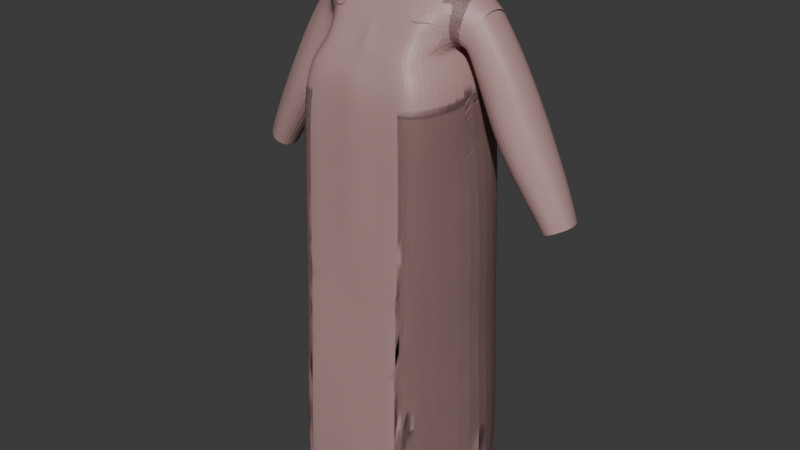 # Source: Avental_1_.blend  (saved by Blender 4.1.24; exported with 4.5.12 LTS)
import bpy
from mathutils import Matrix  # noqa: F401  (used for matrix-valued properties, if any)

bpy.ops.wm.read_factory_settings(use_empty=True)
scene = bpy.context.scene
scene.name = 'Scene'

# ---- collections
col_collection = bpy.data.collections.new('Collection'); scene.collection.children.link(col_collection)

# ---- materials (node trees are filled in below, after node groups)
mat_pele = bpy.data.materials.new('Pele')
mat_pele.use_transparent_shadow = False
mat_labios = bpy.data.materials.new('Labios')
mat_labios.use_transparent_shadow = False
mat_esclerotica = bpy.data.materials.new('Esclerotica')
mat_esclerotica.use_transparent_shadow = False
mat_iris = bpy.data.materials.new('Iris')
mat_iris.use_transparent_shadow = False
mat_pupila = bpy.data.materials.new('Pupila')
mat_pupila.use_transparent_shadow = False
mat_sobranchelha = bpy.data.materials.new('Sobranchelha')
mat_sobranchelha.use_transparent_shadow = False

# ---- material node trees
mat_pele.use_nodes = True; mat_pele.node_tree.nodes.clear()
_N = mat_pele.node_tree.nodes; _L = mat_pele.node_tree.links
n0 = _N.new('ShaderNodeBsdfPrincipled'); n0.name = 'Principled BSDF'; n0.location = (10, 300)
n0.inputs[0].default_value = (0.4629, 0.283, 0.273, 1.0)
n1 = _N.new('ShaderNodeOutputMaterial'); n1.name = 'Material Output'; n1.location = (300, 300)
_L.new(n0.outputs[0], n1.inputs[0])
n1.is_active_output = True
mat_labios.use_nodes = True; mat_labios.node_tree.nodes.clear()
_N = mat_labios.node_tree.nodes; _L = mat_labios.node_tree.links
n0 = _N.new('ShaderNodeBsdfPrincipled'); n0.name = 'Principled BSDF'; n0.location = (10, 300)
n0.inputs[0].default_value = (0.5977, 0.1688, 0.1449, 1.0)
n1 = _N.new('ShaderNodeOutputMaterial'); n1.name = 'Material Output'; n1.location = (300, 300)
_L.new(n0.outputs[0], n1.inputs[0])
n1.is_active_output = True
mat_esclerotica.use_nodes = True; mat_esclerotica.node_tree.nodes.clear()
_N = mat_esclerotica.node_tree.nodes; _L = mat_esclerotica.node_tree.links
n0 = _N.new('ShaderNodeBsdfPrincipled'); n0.name = 'Principled BSDF'; n0.location = (10, 300)
n1 = _N.new('ShaderNodeOutputMaterial'); n1.name = 'Material Output'; n1.location = (300, 300)
_L.new(n0.outputs[0], n1.inputs[0])
n1.is_active_output = True
mat_iris.use_nodes = True; mat_iris.node_tree.nodes.clear()
_N = mat_iris.node_tree.nodes; _L = mat_iris.node_tree.links
n0 = _N.new('ShaderNodeBsdfPrincipled'); n0.name = 'Principled BSDF'; n0.location = (10, 300)
n0.inputs[0].default_value = (0.3705, 0.2631, 0.1313, 1.0)
n1 = _N.new('ShaderNodeOutputMaterial'); n1.name = 'Material Output'; n1.location = (300, 300)
_L.new(n0.outputs[0], n1.inputs[0])
n1.is_active_output = True
mat_pupila.use_nodes = True; mat_pupila.node_tree.nodes.clear()
_N = mat_pupila.node_tree.nodes; _L = mat_pupila.node_tree.links
n0 = _N.new('ShaderNodeBsdfPrincipled'); n0.name = 'Principled BSDF'; n0.location = (10, 300)
n0.inputs[0].default_value = (0.01557, 0.01557, 0.01557, 1.0)
n1 = _N.new('ShaderNodeOutputMaterial'); n1.name = 'Material Output'; n1.location = (300, 300)
_L.new(n0.outputs[0], n1.inputs[0])
n1.is_active_output = True
mat_sobranchelha.use_nodes = True; mat_sobranchelha.node_tree.nodes.clear()
_N = mat_sobranchelha.node_tree.nodes; _L = mat_sobranchelha.node_tree.links
n0 = _N.new('ShaderNodeBsdfPrincipled'); n0.name = 'Principled BSDF'; n0.location = (10, 300)
n0.inputs[0].default_value = (0.02503, 0.02503, 0.02503, 1.0)
n1 = _N.new('ShaderNodeOutputMaterial'); n1.name = 'Material Output'; n1.location = (300, 300)
_L.new(n0.outputs[0], n1.inputs[0])
n1.is_active_output = True

# ---- world
world_world = bpy.data.worlds.new('World'); scene.world = world_world
world_world.use_nodes = True; world_world.node_tree.nodes.clear()
_N = world_world.node_tree.nodes; _L = world_world.node_tree.links
n0 = _N.new('ShaderNodeOutputWorld'); n0.name = 'World Output'; n0.location = (300, 300)
n1 = _N.new('ShaderNodeBackground'); n1.name = 'Background'; n1.location = (10, 300)
n1.inputs[0].default_value = (0.05088, 0.05088, 0.05088, 1.0)
_L.new(n1.outputs[0], n0.inputs[0])
n0.is_active_output = True
world_world.color = (0.05088, 0.05088, 0.05088)
world_world.use_sun_shadow = False
world_world.sun_shadow_jitter_overblur = 0.0

# ---- meshes
me_cube_004 = bpy.data.meshes.new('Cube.004')
me_cube_004.from_pydata([(1.318, -1.181, -7.45), (2.034, 0.2746, -7.449), (1.125, -1.298, -7.45), (1.134, 1.618, -7.45), (0.5876, -1.298, -7.453), (0.5876, 1.618, -7.453), (1.548, -0.7816, -7.449), (1.526, 1.45, -7.449), (-0.000653, 1.646, -7.453), (-0.000653, -1.359, -7.453), (1.318, -1.181, -7.45), (2.034, 0.2746, -7.449), (1.125, -1.298, -7.45), (1.134, 1.618, -7.45), (0.5876, -1.298, -7.453), (0.5876, 1.618, -7.453), (1.548, -0.7816, -7.449), (1.526, 1.45, -7.449), (1.121, -0.4143, 1.158), (1.099, 1.097, 1.158), (-0.001306, 1.181, 1.153), (1.049, 0.1662, 2.36), (1.025, 0.7308, 2.286), (-0.005297, 0.8289, 2.265), (-0.005297, -0.2498, 2.265), (0.7758, -0.04073, 2.486), (0.7758, 0.5016, 2.486), (-0.006078, 0.6216, 2.482), (-0.006078, -0.3625, 2.482), (1.492, 1.432, -5.685), (1.514, -0.7714, -5.685), (0.5538, 1.598, -5.688), (0.5538, -1.281, -5.688), (1.1, 1.598, -5.686), (1.091, -1.281, -5.686), (2.001, 0.2716, -5.685), (1.284, -1.166, -5.685), (-0.000653, -1.319, -5.689), (-0.000653, 1.583, -5.689), (1.214, 1.061, 0.9805), (1.236, -0.472, 0.9805), (1.254, 0.8622, 1.244), (1.254, -0.06363, 1.244), (1.185, 0.7996, 2.243), (1.185, 0.2636, 2.286), (1.377, 0.8322, 1.181), (1.377, -0.05867, 1.181), (1.399, 0.67, 2.104), (1.399, 0.2233, 2.104), (1.413, 0.7784, 1.171), (1.413, 0.02516, 1.171), (1.713, 0.6507, 1.879), (1.713, 0.2636, 1.879), (1.119, -0.2234, 1.708), (-0.003281, -0.4709, 1.703), (-0.003281, 1.121, 1.703), (1.087, 1.08, 1.708), (1.25, -0.1742, 1.71), (1.187, 1.053, 1.71), (1.4, -0.05414, 1.703), (1.4, 1.008, 1.703), (1.599, 0.02899, 1.555), (1.599, 0.9274, 1.555), (1.178, -0.09142, 1.985), (-0.004277, 1.009, 1.981), (1.246, -0.03746, 1.972), (1.4, 0.0829, 1.901), (1.656, 0.1449, 1.715), (-0.004277, -0.2646, 1.981), (1.07, 0.9761, 1.985), (1.186, 1.003, 1.88), (1.4, 0.9491, 1.901), (1.656, 0.8772, 1.715), (1.492, 1.432, -5.685), (1.514, -0.7714, -5.685), (0.5538, 1.598, -5.688), (0.5538, -1.281, -5.688), (1.1, 1.598, -5.686), (1.091, -1.281, -5.686), (2.001, 0.2716, -5.685), (1.284, -1.166, -5.685), (1.261, -1.101, -4.057), (1.861, 0.2588, -4.057), (1.068, -1.211, -4.058), (1.076, 1.514, -4.058), (0.1474, 1.181, 1.154), (0.1474, -0.8224, 1.154), (0.1434, 0.8289, 2.265), (0.1434, -0.2498, 2.265), (0.09165, 0.6216, 2.483), (0.09165, -0.3233, 2.483), (0.5303, -1.211, -4.06), (0.5303, 1.514, -4.06), (1.491, -0.7281, -4.057), (1.469, 1.357, -4.057), (-0.000653, 1.449, -4.061), (-0.000653, -1.18, -4.061), (0.2757, 1.183, 0.9767), (0.2757, -0.9025, 0.9767), (0.1455, 1.121, 1.704), (0.1445, 1.009, 1.981), (0.1445, -0.2646, 1.981), (1.261, -1.101, -4.057), (1.861, 0.2588, -4.057), (1.068, -1.211, -4.058), (1.076, 1.514, -4.058), (0.5303, -1.211, -4.06), (0.5303, 1.514, -4.06), (0.7026, 1.181, 1.157), (0.6986, 0.8289, 2.268), (0.5671, 0.6216, 2.485), (1.491, -0.7281, -4.057), (1.469, 1.357, -4.057), (0.8217, 1.183, 0.9793), (0.7006, 1.121, 1.706), (0.6996, 1.009, 1.984), (1.469, 1.305, -2.54), (1.491, -0.6981, -2.54), (0.5303, 1.456, -2.544), (0.6941, -0.8224, 1.157), (0.6901, -0.1098, 2.268), (0.3792, -0.2277, 2.485), (0.5303, -1.162, -2.544), (1.076, 1.456, -2.541), (1.068, -1.162, -2.541), (0.8132, -0.9025, 0.9793), (0.6921, -0.4795, 1.706), (0.6911, -0.2646, 1.984), (2.643, 0.962, -0.1727), (2.643, 0.07974, -0.1727), (2.457, 1.022, -0.3534), (2.457, -0.05984, -0.3534), (2.805, 0.2228, -0.03956), (2.805, 0.6891, -0.03956), (2.166, 0.1014, -0.5659), (2.166, 0.6858, -0.5659), (1.616, 0.6708, 0.5808), (1.616, 0.1256, 0.5808), (2.229, 0.674, 1.1), (2.229, 0.2389, 1.1), (1.908, -0.02483, 0.8212), (1.908, 0.985, 0.8212), (2.078, 0.1054, 0.9763), (2.078, 0.9286, 0.9763), (3.316, 0.8118, -1.5), (3.316, 0.2117, -1.5), (3.191, 0.8529, -1.56), (3.191, 0.1167, -1.56), (3.445, 0.309, -1.439), (3.445, 0.5526, -1.439), (2.942, 0.2121, -1.679), (2.942, 0.6096, -1.679), (1.83, 0.6789, 0.04885), (1.83, 0.1125, 0.04885), (2.506, 0.6822, 0.5592), (2.506, 0.2301, 0.5592), (2.134, -0.0438, 0.2986), (2.134, 1.005, 0.2986), (2.349, 0.0915, 0.4302), (2.349, 0.9467, 0.4302), (2.761, 0.6374, -1.395), (2.761, 0.172, -1.395), (3.265, 0.6043, -0.9806), (3.265, 0.2773, -0.9806), (3.011, 0.05224, -1.19), (3.011, 0.9141, -1.19), (3.136, 0.1634, -1.087), (3.136, 0.866, -1.087), (1.861, 0.25, -2.54), (1.261, -1.057, -2.541), (1.241, 0.2375, 1.158), (-0.000653, -1.181, -2.544), (-0.000653, 1.408, -2.544), (1.469, 1.305, -2.54), (1.491, -0.6981, -2.54), (0.5303, 1.456, -2.544), (0.5303, -1.162, -2.544), (1.076, 1.456, -2.541), (1.068, -1.162, -2.541), (1.356, 0.2086, 0.9805), (1.861, 0.25, -2.54), (1.261, -1.057, -2.541), (0.8871, -0.7408, 1.157), (1.256, -1.028, -1.552), (0.8952, -0.4473, 1.707), (1.006, -0.8177, 0.9798), (0.1464, -0.6294, 1.431), (1.12, -0.2567, 1.437), (1.78, 0.2443, -1.552), (1.063, -1.13, -1.553), (1.072, 1.418, -1.553), (0.5256, -1.13, -1.555), (0.5256, 1.418, -1.555), (1.486, -0.6789, -1.552), (1.464, 1.272, -1.552), (-0.000653, 1.367, -1.556), (-0.000653, -1.194, -1.556), (1.256, -1.028, -1.552), (1.78, 0.2443, -1.552), (1.063, -1.13, -1.553), (1.072, 1.418, -1.553), (0.5256, -1.13, -1.555), (0.5256, 1.418, -1.555), (1.486, -0.6789, -1.552), (1.464, 1.272, -1.552), (1.45, 1.255, -0.8813), (1.472, -0.6692, -0.8813), (0.5115, 1.4, -0.8851), (0.5115, -1.115, -0.8851), (1.057, 1.4, -0.8825), (1.049, -1.115, -0.8825), (1.701, 0.2415, -0.8813), (1.242, -1.014, -0.882), (-0.000653, -1.159, -0.8856), (-0.000653, 1.324, -0.8856), (1.45, 1.255, -0.8813), (1.472, -0.6692, -0.8813), (0.5115, 1.4, -0.8851), (0.5115, -1.115, -0.8851), (1.057, 1.4, -0.8825), (1.049, -1.115, -0.8825), (1.701, 0.2415, -0.8813), (1.242, -1.014, -0.882), (1.232, -1.006, -0.381), (1.582, 0.2401, -0.3803), (1.121, -0.4143, 1.158), (1.099, 1.097, 1.158), (-0.001306, 1.181, 1.153), (-0.001306, -0.844, 1.153), (1.049, 0.1662, 2.36), (1.025, 0.7308, 2.286), (-0.005297, 0.8289, 2.265), (-0.005297, -0.2498, 2.265), (0.7758, -0.04073, 2.486), (0.7758, 0.5016, 2.486), (-0.006078, 0.6216, 2.482), (-0.006078, -0.3625, 2.482), (1.04, -1.107, -0.3815), (1.048, 1.39, -0.3815), (0.502, -1.107, -0.3841), (0.502, 1.39, -0.3841), (1.463, -0.6643, -0.3803), (1.44, 1.246, -0.3803), (-0.000653, 1.266, -0.3846), (-0.000653, -1.162, -0.3846), (1.232, -1.006, -0.381), (1.582, 0.2401, -0.3803), (1.04, -1.107, -0.3815), (1.048, 1.39, -0.3815), (-0.0006529, -0.9052, 0.9762), (-0.0006529, 1.148, 0.9762), (1.214, 1.062, 0.9805), (1.236, -0.4708, 0.9805), (1.254, 0.8622, 1.244), (1.254, -0.06363, 1.244), (1.185, 0.7996, 2.243), (1.185, 0.2636, 2.286), (1.377, 0.8322, 1.181), (1.377, -0.05867, 1.181), (1.399, 0.67, 2.104), (1.399, 0.2233, 2.104), (1.413, 0.7784, 1.171), (1.413, 0.02516, 1.171), (1.713, 0.6507, 1.879), (1.713, 0.2636, 1.879), (1.119, -0.2234, 1.708), (-0.003281, -0.4709, 1.703), (-0.003281, 1.121, 1.703), (1.087, 1.08, 1.708), (1.25, -0.1742, 1.71), (1.187, 1.053, 1.71), (1.4, -0.05414, 1.703), (1.4, 1.008, 1.703), (1.599, 0.02899, 1.555), (1.599, 0.9274, 1.555), (1.178, -0.09142, 1.985), (-0.004277, 1.009, 1.981), (1.246, -0.03746, 1.972), (1.4, 0.0829, 1.901), (1.656, 0.1449, 1.715), (-0.004277, -0.2646, 1.981), (1.07, 0.9761, 1.985), (1.186, 1.003, 1.88), (1.4, 0.9491, 1.901), (1.656, 0.8772, 1.715), (0.502, -1.107, -0.3841), (0.502, 1.39, -0.3841), (1.463, -0.6643, -0.3803), (1.44, 1.246, -0.3803), (1.407, 1.209, 0.3441), (1.43, -0.6433, 0.3441), (0.1474, 1.181, 1.154), (0.1474, -0.8224, 1.154), (0.1434, 0.8289, 2.265), (0.1434, -0.2498, 2.265), (0.09165, 0.6216, 2.483), (0.09165, -0.3233, 2.483), (0.4691, 1.348, 0.3403), (0.4691, -1.072, 0.3403), (1.015, 1.348, 0.3429), (1.007, -1.072, 0.3429), (1.549, 0.2334, 0.3441), (1.199, -0.9749, 0.3435), (0.2757, 1.184, 0.9767), (0.2757, -0.9013, 0.9767), (0.1455, 1.121, 1.704), (0.1455, -0.4795, 1.704), (0.1445, 1.009, 1.981), (0.1445, -0.2646, 1.981), (-0.000653, -1.129, 0.3398), (-0.000653, 1.266, 0.3398), (1.407, 1.209, 0.3441), (1.43, -0.6433, 0.3441), (0.4691, 1.348, 0.3403), (0.7026, 1.181, 1.157), (0.6986, 0.8289, 2.268), (0.5671, 0.6216, 2.485), (0.4691, -1.072, 0.3403), (1.015, 1.348, 0.3429), (1.007, -1.072, 0.3429), (0.8217, 1.184, 0.9793), (0.7006, 1.121, 1.706), (0.6996, 1.009, 1.984), (1.549, 0.2334, 0.3441), (1.199, -0.9749, 0.3435), (1.115, -0.9019, 0.7429), (1.464, 0.2334, 0.7435), (0.9221, -0.999, 0.7424), (0.6941, -0.8224, 1.157), (0.6901, -0.1098, 2.268), (0.3792, -0.2277, 2.485), (0.9305, 1.266, 0.7424), (0.3845, -0.999, 0.7398), (0.3845, 1.266, 0.7398), (0.8132, -0.9013, 0.9793), (0.6921, -0.4795, 1.706), (0.6911, -0.2646, 1.984), (1.345, -0.5703, 0.7435), (1.323, 1.127, 0.7435), (1.241, 0.2375, 1.158), (-0.000653, 1.141, 0.7392), (-0.000653, -1.075, 0.7392), (1.115, -0.9019, 0.7429), (1.464, 0.2334, 0.7435), (0.9221, -0.999, 0.7424), (0.9305, 1.266, 0.7424), (0.3845, -0.999, 0.7398), (1.356, 0.2098, 0.9805), (0.3845, 1.266, 0.7398), (1.345, -0.5703, 0.7435), (0.8871, -0.7408, 1.157), (1.323, 1.127, 0.7435), (0.8952, -0.4473, 1.707), (1.006, -0.8165, 0.9798), (0.1464, -0.6294, 1.431), (1.12, -0.2567, 1.437), (0.891, -0.5549, 1.423), (-0.002231, -0.7121, 1.411), (0.6913, -0.6226, 1.443), (0.2318, -0.2277, 2.632), (0.4197, 0.6216, 2.632), (0.09165, -0.3233, 2.63), (0.09165, 0.6216, 2.63), (-0.006078, -0.3625, 2.629), (-0.006078, 0.6216, 2.629), (0.6284, 0.5016, 2.633), (0.6284, -0.04073, 2.633), (0.2318, -0.2277, 2.632), (0.4197, 0.6216, 2.632), (0.09165, -0.3233, 2.63), (0.09165, 0.6216, 2.63), (-0.006078, -0.3625, 2.629), (-0.006078, 0.6216, 2.629), (0.6284, 0.5016, 2.633), (0.6284, -0.04073, 2.633), (3.316, 0.8118, -1.5), (3.316, 0.2117, -1.5), (3.191, 0.8529, -1.56), (3.191, 0.1167, -1.56), (3.445, 0.309, -1.439), (3.445, 0.5526, -1.439), (2.942, 0.2121, -1.679), (2.942, 0.6096, -1.679)], [(68, 54), (86, 186)], [(83, 91, 76, 78), (105, 112, 29, 33), (112, 103, 35, 29), (116, 168, 103, 112), (94, 82, 79, 73), (124, 122, 106, 104), (84, 94, 73, 77), (82, 93, 74, 79), (80, 78, 2, 0), (180, 174, 93, 82), (181, 178, 83, 81), (118, 123, 105, 107), (177, 173, 94, 84), (194, 188, 180, 173), (204, 198, 168, 116), (193, 183, 181, 174), (224, 241, 216, 221), (212, 210, 199, 197), (127, 63, 21, 120), (40, 179, 170, 18), (125, 185, 182, 119), (120, 21, 25, 121), (100, 64, 23, 87), (18, 170, 19, 41, 42), (87, 23, 27, 89), (21, 22, 26, 25), (107, 105, 33, 31), (81, 83, 78, 80), (79, 74, 6, 1), (104, 106, 32, 34), (95, 92, 75, 38), (77, 73, 7, 3), (29, 35, 11, 17), (202, 200, 123, 118), (242, 224, 221, 215), (173, 180, 82, 94), (188, 193, 174, 180), (241, 223, 222, 216), (195, 192, 175, 172), (199, 201, 122, 124), (70, 43, 47, 71), (53, 187, 18, 42, 57), (69, 22, 43, 70), (22, 21, 44, 43), (59, 46, 50, 61), (43, 44, 48, 47), (57, 42, 46, 59), (42, 41, 45, 46), (46, 45, 49, 50), (71, 47, 51, 72), (47, 48, 52, 51), (45, 60, 62, 49), (21, 63, 65, 44), (65, 57, 59, 66), (66, 59, 61, 67), (19, 56, 58, 41), (63, 53, 57, 65), (41, 58, 60, 45), (85, 20, 55, 99), (48, 66, 67, 52), (44, 65, 66, 48), (60, 71, 72, 62), (56, 69, 70, 58), (58, 70, 71, 60), (99, 55, 64, 100), (126, 184, 53, 63, 127), (114, 99, 100, 115), (108, 85, 99, 114), (218, 213, 196, 191), (237, 239, 218, 220), (189, 191, 176, 178), (205, 211, 198, 204), (91, 96, 37, 76), (102, 104, 34, 36), (221, 216, 193, 188), (109, 87, 89, 110), (115, 100, 87, 109), (24, 88, 90, 28), (113, 97, 85, 108), (68, 101, 88, 24), (245, 247, 210, 212), (222, 220, 189, 183), (209, 205, 204, 200), (117, 169, 102, 111), (103, 111, 30, 35), (219, 215, 194, 190), (203, 197, 169, 117), (34, 32, 14, 12), (75, 77, 3, 5), (172, 175, 92, 95), (174, 181, 81, 93), (190, 194, 173, 177), (39, 113, 108, 19), (69, 115, 109, 22), (22, 109, 110, 26), (73, 79, 1, 7), (169, 124, 104, 102), (197, 199, 124, 169), (19, 108, 114, 56), (56, 114, 115, 69), (288, 246, 211, 205), (215, 221, 188, 194), (211, 206, 203, 198), (216, 222, 183, 193), (88, 120, 121, 90), (98, 125, 119, 86), (101, 127, 120, 88), (286, 248, 209, 207), (210, 208, 201, 199), (206, 212, 197, 203), (220, 218, 191, 189), (207, 209, 200, 202), (67, 61, 140, 142), (50, 49, 136, 137), (52, 67, 142, 139), (62, 72, 143, 141), (51, 52, 139, 138), (49, 62, 141, 136), (72, 51, 138, 143), (61, 50, 137, 140), (137, 136, 152, 153), (139, 142, 158, 155), (140, 137, 153, 156), (142, 140, 156, 158), (138, 139, 155, 154), (136, 141, 157, 152), (141, 143, 159, 157), (143, 138, 154, 159), (154, 155, 132, 133), (152, 157, 130, 135), (157, 159, 128, 130), (159, 154, 133, 128), (153, 152, 135, 134), (155, 158, 129, 132), (156, 153, 134, 131), (158, 156, 131, 129), (130, 128, 167, 165), (135, 130, 165, 160), (133, 132, 163, 162), (129, 131, 164, 166), (131, 134, 161, 164), (128, 133, 162, 167), (132, 129, 166, 163), (134, 135, 160, 161), (164, 161, 150, 147), (166, 164, 147, 145), (162, 163, 148, 149), (160, 165, 146, 151), (165, 167, 144, 146), (167, 162, 149, 144), (161, 160, 151, 150), (163, 166, 145, 148), (76, 37, 9, 4), (198, 203, 117, 168), (192, 190, 177, 175), (183, 189, 178, 181), (170, 179, 39, 19), (92, 84, 77, 75), (36, 34, 12, 10), (182, 185, 40, 18), (200, 204, 116, 123), (191, 196, 171, 176), (175, 177, 84, 92), (178, 176, 91, 83), (223, 237, 220, 222), (246, 287, 206, 211), (247, 285, 208, 210), (240, 238, 219, 217), (238, 242, 215, 219), (287, 245, 212, 206), (176, 171, 96, 91), (168, 117, 111, 103), (217, 219, 190, 192), (123, 116, 112, 105), (111, 102, 36, 30), (214, 217, 192, 195), (299, 289, 288, 248), (297, 299, 248, 286), (290, 302, 245, 287), (317, 309, 244, 239), (318, 311, 242, 238), (332, 341, 309, 317), (331, 338, 311, 318), (327, 332, 317, 319), (234, 316, 360, 365), (353, 334, 327, 325), (336, 275, 229, 329), (252, 347, 339, 225), (334, 353, 350, 328), (303, 250, 227, 291), (329, 229, 233, 330), (307, 276, 231, 293), (225, 339, 226, 253, 254), (293, 231, 235, 295), (229, 230, 234, 233), (319, 317, 239, 237), (301, 290, 287, 246), (313, 318, 238, 240), (311, 323, 224, 242), (349, 342, 302, 290), (316, 295, 362, 360), (343, 349, 290, 301), (347, 252, 337, 326), (26, 110, 368, 373), (342, 344, 300, 302), (282, 255, 259, 283), (265, 355, 225, 254, 269), (281, 230, 255, 282), (230, 229, 256, 255), (271, 258, 262, 273), (255, 256, 260, 259), (269, 254, 258, 271), (254, 253, 257, 258), (258, 257, 261, 262), (283, 259, 263, 284), (259, 260, 264, 263), (257, 272, 274, 261), (229, 275, 277, 256), (277, 269, 271, 278), (278, 271, 273, 279), (226, 268, 270, 253), (275, 265, 269, 277), (253, 270, 272, 257), (291, 227, 267, 305), (328, 350, 356, 358), (260, 278, 279, 264), (256, 277, 278, 260), (272, 283, 284, 274), (268, 281, 282, 270), (270, 282, 283, 272), (305, 267, 276, 307), (335, 352, 265, 275, 336), (266, 306, 308, 280), (321, 305, 307, 322), (228, 292, 354, 357), (314, 291, 305, 321), (320, 251, 338, 331), (236, 296, 361, 363), (333, 331, 318, 313), (250, 303, 333, 340), (302, 300, 247, 245), (97, 113, 345, 348), (324, 319, 237, 223), (185, 125, 344, 342), (315, 293, 295, 316), (322, 307, 293, 315), (232, 294, 296, 236), (320, 303, 291, 314), (249, 304, 292, 228), (280, 308, 294, 232), (25, 26, 373, 374), (304, 249, 341, 332), (39, 179, 343, 351), (323, 312, 241, 224), (125, 98, 346, 344), (40, 185, 342, 349), (310, 313, 240, 243), (289, 301, 246, 288), (337, 325, 324, 312), (252, 353, 325, 337), (251, 320, 314, 226), (281, 322, 315, 230), (230, 315, 316, 234), (300, 298, 285, 247), (243, 240, 217, 214), (340, 333, 313, 310), (345, 351, 289, 299), (226, 314, 321, 268), (268, 321, 322, 281), (306, 335, 336, 308), (292, 328, 358, 354), (90, 121, 367, 369), (28, 90, 369, 371), (294, 329, 330, 296), (304, 334, 328, 292), (308, 336, 329, 294), (233, 234, 365, 366), (179, 40, 349, 343), (248, 288, 205, 209), (325, 327, 319, 324), (338, 326, 323, 311), (303, 320, 331, 333), (251, 347, 326, 338), (339, 347, 251, 226), (312, 324, 223, 241), (350, 353, 252, 225), (348, 345, 299, 297), (344, 346, 298, 300), (352, 356, 355, 265), (358, 356, 352, 335), (357, 354, 306, 266), (355, 356, 350, 225), (354, 358, 335, 306), (110, 89, 370, 368), (296, 330, 359, 361), (330, 233, 366, 359), (295, 235, 364, 362), (121, 25, 374, 367), (89, 27, 372, 370), (93, 81, 80, 74), (239, 244, 213, 218), (326, 337, 312, 323), (334, 304, 332, 327), (351, 343, 301, 289), (113, 39, 351, 345), (74, 80, 0, 6), (78, 76, 4, 2), (33, 29, 17, 13), (38, 75, 5, 8), (35, 30, 16, 11), (31, 33, 13, 15), (30, 36, 10, 16), (148, 145, 376, 379), (147, 150, 381, 378), (145, 147, 378, 376), (149, 148, 379, 380), (151, 146, 377, 382), (146, 144, 375, 377), (144, 149, 380, 375), (150, 151, 382, 381)])
_uv = me_cube_004.uv_layers.new(name='UVMap')
_uv.uv.foreach_set('vector', [0.625, 0.7834, 0.625, 0.8594, 0.625, 0.8594, 0.625, 0.7834, 0.625, 0.4666, 0.625, 0.5, 0.625, 0.5, 0.625, 0.4666, 0.625, 0.5, 0.625, 0.6257, 0.625, 0.6257, 0.625, 0.5, 0.625, 0.5, 0.625, 0.6257, 0.625, 0.6257, 0.625, 0.5, 0.625, 0.5, 0.625, 0.6257, 0.625, 0.6257, 0.625, 0.5, 0.625, 0.7834, 0.625, 0.8594, 0.625, 0.8594, 0.625, 0.7834, 0.625, 0.4666, 0.625, 0.5, 0.625, 0.5, 0.625, 0.4666, 0.625, 0.6257, 0.625, 0.75, 0.625, 0.75, 0.625, 0.6257, 0.625, 0.7682, 0.625, 0.7834, 0.625, 0.7834, 0.625, 0.7682, 0.625, 0.6257, 0.625, 0.75, 0.625, 0.75, 0.625, 0.6257, 0.625, 0.7682, 0.625, 0.7834, 0.625, 0.7834, 0.625, 0.7682, 0.625, 0.3906, 0.625, 0.4666, 0.625, 0.4666, 0.625, 0.3906, 0.625, 0.4666, 0.625, 0.5, 0.625, 0.5, 0.625, 0.4666, 0.625, 0.5, 0.625, 0.6257, 0.625, 0.6257, 0.625, 0.5, 0.625, 0.5, 0.625, 0.6257, 0.625, 0.6257, 0.625, 0.5, 0.625, 0.75, 0.625, 0.7682, 0.625, 0.7682, 0.625, 0.75, 0.625, 0.6257, 0.625, 0.75, 0.625, 0.75, 0.625, 0.6257, 0.625, 0.7682, 0.625, 0.7834, 0.625, 0.7834, 0.625, 0.7682, 0.625, 0.7834, 0.625, 0.75, 0.625, 0.75, 0.625, 0.7834, 0.625, 0.75, 0.625, 0.6257, 0.625, 0.6355, 0.625, 0.75, 0.625, 0.7834, 0.625, 0.7682, 0.625, 0.7683, 0.625, 0.7834, 0.625, 0.7834, 0.625, 0.75, 0.625, 0.75, 0.625, 0.7834, 0.625, 0.3906, 0.625, 0.375, 0.625, 0.375, 0.625, 0.3906, 0.625, 0.75, 0.625, 0.6355, 0.625, 0.5, 0.625, 0.5492, 0.625, 0.7009, 0.625, 0.3906, 0.625, 0.375, 0.625, 0.375, 0.625, 0.3906, 0.625, 0.75, 0.625, 0.5, 0.625, 0.5, 0.625, 0.75, 0.625, 0.3906, 0.625, 0.4666, 0.625, 0.4666, 0.625, 0.3906, 0.625, 0.7682, 0.625, 0.7834, 0.625, 0.7834, 0.625, 0.7682, 0.625, 0.6257, 0.625, 0.75, 0.625, 0.75, 0.625, 0.6257, 0.625, 0.7834, 0.625, 0.8594, 0.625, 0.8594, 0.625, 0.7834, 0.625, 0.375, 0.625, 0.3906, 0.625, 0.3906, 0.625, 0.375, 0.625, 0.4666, 0.625, 0.5, 0.625, 0.5, 0.625, 0.4666, 0.625, 0.5, 0.625, 0.6257, 0.625, 0.6257, 0.625, 0.5, 0.625, 0.3906, 0.625, 0.4666, 0.625, 0.4666, 0.625, 0.3906, 0.625, 0.5, 0.625, 0.6257, 0.625, 0.6257, 0.625, 0.5, 0.625, 0.5, 0.625, 0.6257, 0.625, 0.6257, 0.625, 0.5, 0.625, 0.6257, 0.625, 0.75, 0.625, 0.75, 0.625, 0.6257, 0.625, 0.75, 0.625, 0.7682, 0.625, 0.7682, 0.625, 0.75, 0.625, 0.375, 0.625, 0.3906, 0.625, 0.3906, 0.625, 0.375, 0.625, 0.7834, 0.625, 0.8594, 0.625, 0.8594, 0.625, 0.7834, 0.625, 0.5481, 0.625, 0.5478, 0.625, 0.5478, 0.625, 0.5481, 0.625, 0.75, 0.625, 0.75, 0.625, 0.75, 0.625, 0.7009, 0.625, 0.7016, 0.625, 0.5, 0.625, 0.5, 0.625, 0.5478, 0.625, 0.5481, 0.625, 0.5, 0.625, 0.75, 0.625, 0.7023, 0.625, 0.5478, 0.625, 0.7016, 0.625, 0.7009, 0.625, 0.7009, 0.625, 0.7016, 0.625, 0.5478, 0.625, 0.7023, 0.625, 0.7023, 0.625, 0.5478, 0.625, 0.7016, 0.625, 0.7009, 0.625, 0.7009, 0.625, 0.7016, 0.625, 0.7009, 0.625, 0.5492, 0.625, 0.5492, 0.625, 0.7009, 0.625, 0.7009, 0.625, 0.5492, 0.625, 0.5492, 0.625, 0.7009, 0.625, 0.5481, 0.625, 0.5478, 0.625, 0.5478, 0.625, 0.5481, 0.625, 0.5478, 0.625, 0.7023, 0.625, 0.7023, 0.625, 0.5478, 0.625, 0.5492, 0.625, 0.5485, 0.625, 0.5485, 0.625, 0.5492, 0.625, 0.75, 0.625, 0.75, 0.625, 0.7019, 0.625, 0.7023, 0.625, 0.7019, 0.625, 0.7016, 0.625, 0.7016, 0.625, 0.7019, 0.625, 0.7019, 0.625, 0.7016, 0.625, 0.7016, 0.625, 0.7019, 0.625, 0.5, 0.625, 0.5, 0.625, 0.5485, 0.625, 0.5492, 0.625, 0.75, 0.625, 0.75, 0.625, 0.7016, 0.625, 0.7019, 0.625, 0.5492, 0.625, 0.5485, 0.625, 0.5485, 0.625, 0.5492, 0.625, 0.3906, 0.625, 0.375, 0.625, 0.375, 0.625, 0.3906, 0.625, 0.7023, 0.625, 0.7019, 0.625, 0.7019, 0.625, 0.7023, 0.625, 0.7023, 0.625, 0.7019, 0.625, 0.7019, 0.625, 0.7023, 0.625, 0.5485, 0.625, 0.5481, 0.625, 0.5481, 0.625, 0.5485, 0.625, 0.5, 0.625, 0.5, 0.625, 0.5481, 0.625, 0.5485, 0.625, 0.5485, 0.625, 0.5481, 0.625, 0.5481, 0.625, 0.5485, 0.625, 0.3906, 0.625, 0.375, 0.625, 0.375, 0.625, 0.3906, 0.625, 0.7834, 0.625, 0.7675, 0.625, 0.75, 0.625, 0.75, 0.625, 0.7834, 0.625, 0.4666, 0.625, 0.3906, 0.625, 0.3906, 0.625, 0.4666, 0.625, 0.4666, 0.625, 0.3906, 0.625, 0.3906, 0.625, 0.4666, 0.625, 0.8594, 0.625, 0.875, 0.625, 0.875, 0.625, 0.8594, 0.625, 0.7834, 0.625, 0.8594, 0.625, 0.8594, 0.625, 0.7834, 0.625, 0.7834, 0.625, 0.8594, 0.625, 0.8594, 0.625, 0.7834, 0.625, 0.5, 0.625, 0.6257, 0.625, 0.6257, 0.625, 0.5, 0.625, 0.8594, 0.625, 0.875, 0.625, 0.875, 0.625, 0.8594, 0.625, 0.7682, 0.625, 0.7834, 0.625, 0.7834, 0.625, 0.7682, 0.625, 0.6257, 0.625, 0.75, 0.625, 0.75, 0.625, 0.6257, 0.625, 0.4666, 0.625, 0.3906, 0.625, 0.3906, 0.625, 0.4666, 0.625, 0.4666, 0.625, 0.3906, 0.625, 0.3906, 0.625, 0.4666, 0.625, 0.875, 0.625, 0.8594, 0.625, 0.8594, 0.625, 0.875, 0.625, 0.4666, 0.625, 0.3906, 0.625, 0.3906, 0.625, 0.4666, 0.625, 0.875, 0.625, 0.8594, 0.625, 0.8594, 0.625, 0.875, 0.625, 0.7682, 0.625, 0.7834, 0.625, 0.7834, 0.625, 0.7682, 0.625, 0.7682, 0.625, 0.7834, 0.625, 0.7834, 0.625, 0.7682, 0.625, 0.4666, 0.625, 0.5, 0.625, 0.5, 0.625, 0.4666, 0.625, 0.75, 0.625, 0.7682, 0.625, 0.7682, 0.625, 0.75, 0.625, 0.6257, 0.625, 0.75, 0.625, 0.75, 0.625, 0.6257, 0.625, 0.4666, 0.625, 0.5, 0.625, 0.5, 0.625, 0.4666, 0.625, 0.75, 0.625, 0.7682, 0.625, 0.7682, 0.625, 0.75, 0.625, 0.7834, 0.625, 0.8594, 0.625, 0.8594, 0.625, 0.7834, 0.625, 0.3906, 0.625, 0.4666, 0.625, 0.4666, 0.625, 0.3906, 0.625, 0.375, 0.625, 0.3906, 0.625, 0.3906, 0.625, 0.375, 0.625, 0.75, 0.625, 0.7682, 0.625, 0.7682, 0.625, 0.75, 0.625, 0.4666, 0.625, 0.5, 0.625, 0.5, 0.625, 0.4666, 0.625, 0.5, 0.625, 0.4666, 0.625, 0.4666, 0.625, 0.5, 0.625, 0.5, 0.625, 0.4666, 0.625, 0.4666, 0.625, 0.5, 0.625, 0.5, 0.625, 0.4666, 0.625, 0.4666, 0.625, 0.5, 0.625, 0.5, 0.625, 0.6257, 0.625, 0.6257, 0.625, 0.5, 0.625, 0.7682, 0.625, 0.7834, 0.625, 0.7834, 0.625, 0.7682, 0.625, 0.7682, 0.625, 0.7834, 0.625, 0.7834, 0.625, 0.7682, 0.625, 0.5, 0.625, 0.4666, 0.625, 0.4666, 0.625, 0.5, 0.625, 0.5, 0.625, 0.4666, 0.625, 0.4666, 0.625, 0.5, 0.625, 0.5, 0.625, 0.6257, 0.625, 0.6257, 0.625, 0.5, 0.625, 0.5, 0.625, 0.6257, 0.625, 0.6257, 0.625, 0.5, 0.625, 0.6257, 0.625, 0.75, 0.625, 0.75, 0.625, 0.6257, 0.625, 0.75, 0.625, 0.7682, 0.625, 0.7682, 0.625, 0.75, 0.625, 0.8594, 0.625, 0.7834, 0.625, 0.7834, 0.625, 0.8594, 0.625, 0.8594, 0.625, 0.7834, 0.625, 0.7834, 0.625, 0.8594, 0.625, 0.8594, 0.625, 0.7834, 0.625, 0.7834, 0.625, 0.8594, 0.625, 0.3906, 0.625, 0.4666, 0.625, 0.4666, 0.625, 0.3906, 0.625, 0.7834, 0.625, 0.8594, 0.625, 0.8594, 0.625, 0.7834, 0.625, 0.75, 0.625, 0.7682, 0.625, 0.7682, 0.625, 0.75, 0.625, 0.7834, 0.625, 0.8594, 0.625, 0.8594, 0.625, 0.7834, 0.625, 0.3906, 0.625, 0.4666, 0.625, 0.4666, 0.625, 0.3906, 0.625, 0.7019, 0.625, 0.7016, 0.625, 0.7016, 0.625, 0.7019, 0.625, 0.7009, 0.625, 0.5492, 0.625, 0.5492, 0.625, 0.7009, 0.625, 0.7023, 0.625, 0.7019, 0.625, 0.7019, 0.625, 0.7023, 0.625, 0.5485, 0.625, 0.5481, 0.625, 0.5481, 0.625, 0.5485, 0.625, 0.5478, 0.625, 0.7023, 0.625, 0.7023, 0.625, 0.5478, 0.625, 0.5492, 0.625, 0.5485, 0.625, 0.5485, 0.625, 0.5492, 0.625, 0.5481, 0.625, 0.5478, 0.625, 0.5478, 0.625, 0.5481, 0.625, 0.7016, 0.625, 0.7009, 0.625, 0.7009, 0.625, 0.7016, 0.625, 0.7009, 0.625, 0.5492, 0.625, 0.5492, 0.625, 0.7009, 0.625, 0.7023, 0.625, 0.7019, 0.625, 0.7019, 0.625, 0.7023, 0.625, 0.7016, 0.625, 0.7009, 0.625, 0.7009, 0.625, 0.7016, 0.625, 0.7019, 0.625, 0.7016, 0.625, 0.7016, 0.625, 0.7019, 0.625, 0.5478, 0.625, 0.7023, 0.625, 0.7023, 0.625, 0.5478, 0.625, 0.5492, 0.625, 0.5485, 0.625, 0.5485, 0.625, 0.5492, 0.625, 0.5485, 0.625, 0.5481, 0.625, 0.5481, 0.625, 0.5485, 0.625, 0.5481, 0.625, 0.5478, 0.625, 0.5478, 0.625, 0.5481, 0.625, 0.5478, 0.625, 0.7023, 0.625, 0.7023, 0.625, 0.5478, 0.625, 0.5492, 0.625, 0.5485, 0.625, 0.5485, 0.625, 0.5492, 0.625, 0.5485, 0.625, 0.5481, 0.625, 0.5481, 0.625, 0.5485, 0.625, 0.5481, 0.625, 0.5478, 0.625, 0.5478, 0.625, 0.5481, 0.625, 0.7009, 0.625, 0.5492, 0.625, 0.5492, 0.625, 0.7009, 0.625, 0.7023, 0.625, 0.7019, 0.625, 0.7019, 0.625, 0.7023, 0.625, 0.7016, 0.625, 0.7009, 0.625, 0.7009, 0.625, 0.7016, 0.625, 0.7019, 0.625, 0.7016, 0.625, 0.7016, 0.625, 0.7019, 0.625, 0.5485, 0.625, 0.5481, 0.625, 0.5481, 0.625, 0.5485, 0.625, 0.5492, 0.625, 0.5485, 0.625, 0.5485, 0.625, 0.5492, 0.625, 0.5478, 0.625, 0.7023, 0.625, 0.7023, 0.625, 0.5478, 0.625, 0.7019, 0.625, 0.7016, 0.625, 0.7016, 0.625, 0.7019, 0.625, 0.7016, 0.625, 0.7009, 0.625, 0.7009, 0.625, 0.7016, 0.625, 0.5481, 0.625, 0.5478, 0.625, 0.5478, 0.625, 0.5481, 0.625, 0.7023, 0.625, 0.7019, 0.625, 0.7019, 0.625, 0.7023, 0.625, 0.7009, 0.625, 0.5492, 0.625, 0.5492, 0.625, 0.7009, 0.625, 0.7016, 0.625, 0.7009, 0.625, 0.7009, 0.625, 0.7016, 0.625, 0.7019, 0.625, 0.7016, 0.625, 0.7016, 0.625, 0.7019, 0.625, 0.5478, 0.625, 0.7023, 0.625, 0.7023, 0.625, 0.5478, 0.625, 0.5492, 0.625, 0.5485, 0.625, 0.5485, 0.625, 0.5492, 0.625, 0.5485, 0.625, 0.5481, 0.625, 0.5481, 0.625, 0.5485, 0.625, 0.5481, 0.625, 0.5478, 0.625, 0.5478, 0.625, 0.5481, 0.625, 0.7009, 0.625, 0.5492, 0.625, 0.5492, 0.625, 0.7009, 0.625, 0.7023, 0.625, 0.7019, 0.625, 0.7019, 0.625, 0.7023, 0.625, 0.8594, 0.625, 0.875, 0.625, 0.875, 0.625, 0.8594, 0.625, 0.6257, 0.625, 0.75, 0.625, 0.75, 0.625, 0.6257, 0.625, 0.3906, 0.625, 0.4666, 0.625, 0.4666, 0.625, 0.3906, 0.625, 0.7682, 0.625, 0.7834, 0.625, 0.7834, 0.625, 0.7682, 0.625, 0.6355, 0.625, 0.6257, 0.625, 0.5, 0.625, 0.5, 0.625, 0.3906, 0.625, 0.4666, 0.625, 0.4666, 0.625, 0.3906, 0.625, 0.7682, 0.625, 0.7834, 0.625, 0.7834, 0.625, 0.7682, 0.625, 0.7683, 0.625, 0.7682, 0.625, 0.75, 0.625, 0.75, 0.625, 0.4666, 0.625, 0.5, 0.625, 0.5, 0.625, 0.4666, 0.625, 0.8594, 0.625, 0.875, 0.625, 0.875, 0.625, 0.8594, 0.625, 0.3906, 0.625, 0.4666, 0.625, 0.4666, 0.625, 0.3906, 0.625, 0.7834, 0.625, 0.8594, 0.625, 0.8594, 0.625, 0.7834, 0.625, 0.7682, 0.625, 0.7834, 0.625, 0.7834, 0.625, 0.7682, 0.625, 0.6257, 0.625, 0.75, 0.625, 0.75, 0.625, 0.6257, 0.625, 0.7834, 0.625, 0.8594, 0.625, 0.8594, 0.625, 0.7834, 0.625, 0.3906, 0.625, 0.4666, 0.625, 0.4666, 0.625, 0.3906, 0.625, 0.4666, 0.625, 0.5, 0.625, 0.5, 0.625, 0.4666, 0.625, 0.75, 0.625, 0.7682, 0.625, 0.7682, 0.625, 0.75, 0.625, 0.8594, 0.625, 0.875, 0.625, 0.875, 0.625, 0.8594, 0.625, 0.6257, 0.625, 0.75, 0.625, 0.75, 0.625, 0.6257, 0.625, 0.3906, 0.625, 0.4666, 0.625, 0.4666, 0.625, 0.3906, 0.625, 0.4666, 0.625, 0.5, 0.625, 0.5, 0.625, 0.4666, 0.625, 0.75, 0.625, 0.7682, 0.625, 0.7682, 0.625, 0.75, 0.625, 0.375, 0.625, 0.3906, 0.625, 0.3906, 0.625, 0.375, 0.625, 0.4666, 0.625, 0.5, 0.625, 0.5, 0.625, 0.4666, 0.625, 0.3906, 0.625, 0.4666, 0.625, 0.4666, 0.625, 0.3906, 0.625, 0.75, 0.625, 0.7682, 0.625, 0.7682, 0.625, 0.75, 0.625, 0.8594, 0.625, 0.875, 0.625, 0.875, 0.625, 0.8594, 0.625, 0.4666, 0.625, 0.5, 0.625, 0.5, 0.625, 0.4666, 0.625, 0.8594, 0.625, 0.875, 0.625, 0.875, 0.625, 0.8594, 0.625, 0.4666, 0.625, 0.5, 0.625, 0.5, 0.625, 0.4666, 0.625, 0.7834, 0.625, 0.8594, 0.625, 0.8594, 0.625, 0.7834, 0.625, 0.5, 0.625, 0.4666, 0.625, 0.4666, 0.625, 0.5, 0.625, 0.7682, 0.625, 0.7834, 0.625, 0.7834, 0.625, 0.7682, 0.625, 0.7834, 0.625, 0.75, 0.625, 0.75, 0.625, 0.7834, 0.625, 0.75, 0.625, 0.6257, 0.625, 0.6355, 0.625, 0.75, 0.625, 0.7834, 0.625, 0.7682, 0.625, 0.7683, 0.625, 0.7834, 0.625, 0.3906, 0.625, 0.375, 0.625, 0.375, 0.625, 0.3906, 0.625, 0.7834, 0.625, 0.75, 0.625, 0.75, 0.625, 0.7834, 0.625, 0.3906, 0.625, 0.375, 0.625, 0.375, 0.625, 0.3906, 0.625, 0.75, 0.625, 0.6355, 0.625, 0.5, 0.625, 0.5492, 0.625, 0.7009, 0.625, 0.3906, 0.625, 0.375, 0.625, 0.375, 0.625, 0.3906, 0.625, 0.75, 0.625, 0.5, 0.625, 0.5, 0.625, 0.75, 0.625, 0.7834, 0.625, 0.8594, 0.625, 0.8594, 0.625, 0.7834, 0.625, 0.6257, 0.625, 0.75, 0.625, 0.75, 0.625, 0.6257, 0.625, 0.3906, 0.625, 0.4666, 0.625, 0.4666, 0.625, 0.3906, 0.625, 0.5, 0.625, 0.6257, 0.625, 0.6257, 0.625, 0.5, 0.625, 0.75, 0.625, 0.7682, 0.625, 0.7682, 0.625, 0.75, 0.625, 0.4666, 0.625, 0.3906, 0.625, 0.3906, 0.625, 0.4666, 0.625, 0.6257, 0.625, 0.75, 0.625, 0.75, 0.625, 0.6257, 0.625, 0.6257, 0.625, 0.75, 0.625, 0.75, 0.625, 0.6257, 0.625, 0.5, 0.625, 0.4666, 0.625, 0.4666, 0.625, 0.5, 0.625, 0.7682, 0.625, 0.7834, 0.625, 0.7834, 0.625, 0.7682, 0.625, 0.5481, 0.625, 0.5478, 0.625, 0.5478, 0.625, 0.5481, 0.625, 0.75, 0.625, 0.75, 0.625, 0.75, 0.625, 0.7009, 0.625, 0.7016, 0.625, 0.5, 0.625, 0.5, 0.625, 0.5478, 0.625, 0.5481, 0.625, 0.5, 0.625, 0.75, 0.625, 0.7023, 0.625, 0.5478, 0.625, 0.7016, 0.625, 0.7009, 0.625, 0.7009, 0.625, 0.7016, 0.625, 0.5478, 0.625, 0.7023, 0.625, 0.7023, 0.625, 0.5478, 0.625, 0.7016, 0.625, 0.7009, 0.625, 0.7009, 0.625, 0.7016, 0.625, 0.7009, 0.625, 0.5492, 0.625, 0.5492, 0.625, 0.7009, 0.625, 0.7009, 0.625, 0.5492, 0.625, 0.5492, 0.625, 0.7009, 0.625, 0.5481, 0.625, 0.5478, 0.625, 0.5478, 0.625, 0.5481, 0.625, 0.5478, 0.625, 0.7023, 0.625, 0.7023, 0.625, 0.5478, 0.625, 0.5492, 0.625, 0.5485, 0.625, 0.5485, 0.625, 0.5492, 0.625, 0.75, 0.625, 0.75, 0.625, 0.7019, 0.625, 0.7023, 0.625, 0.7019, 0.625, 0.7016, 0.625, 0.7016, 0.625, 0.7019, 0.625, 0.7019, 0.625, 0.7016, 0.625, 0.7016, 0.625, 0.7019, 0.625, 0.5, 0.625, 0.5, 0.625, 0.5485, 0.625, 0.5492, 0.625, 0.75, 0.625, 0.75, 0.625, 0.7016, 0.625, 0.7019, 0.625, 0.5492, 0.625, 0.5485, 0.625, 0.5485, 0.625, 0.5492, 0.625, 0.3906, 0.625, 0.375, 0.625, 0.375, 0.625, 0.3906, 0.625, 0.7834, 0.625, 0.7683, 0.625, 0.7679, 0.625, 0.7834, 0.625, 0.7023, 0.625, 0.7019, 0.625, 0.7019, 0.625, 0.7023, 0.625, 0.7023, 0.625, 0.7019, 0.625, 0.7019, 0.625, 0.7023, 0.625, 0.5485, 0.625, 0.5481, 0.625, 0.5481, 0.625, 0.5485, 0.625, 0.5, 0.625, 0.5, 0.625, 0.5481, 0.625, 0.5485, 0.625, 0.5485, 0.625, 0.5481, 0.625, 0.5481, 0.625, 0.5485, 0.625, 0.3906, 0.625, 0.375, 0.625, 0.375, 0.625, 0.3906, 0.625, 0.7834, 0.625, 0.7675, 0.625, 0.75, 0.625, 0.75, 0.625, 0.7834, 0.625, 0.875, 0.625, 0.8594, 0.625, 0.8594, 0.625, 0.875, 0.625, 0.4666, 0.625, 0.3906, 0.625, 0.3906, 0.625, 0.4666, 0.625, 0.875, 0.625, 0.8594, 0.625, 0.8594, 0.625, 0.875, 0.625, 0.4666, 0.625, 0.3906, 0.625, 0.3906, 0.625, 0.4666, 0.625, 0.4666, 0.625, 0.5, 0.625, 0.5, 0.625, 0.4666, 0.625, 0.875, 0.625, 0.8594, 0.625, 0.8594, 0.625, 0.875, 0.625, 0.3906, 0.625, 0.4666, 0.625, 0.4666, 0.625, 0.3906, 0.625, 0.375, 0.625, 0.3906, 0.625, 0.3906, 0.625, 0.375, 0.625, 0.7682, 0.625, 0.7834, 0.625, 0.7834, 0.625, 0.7682, 0.625, 0.3906, 0.625, 0.4666, 0.625, 0.4666, 0.625, 0.3906, 0.625, 0.7682, 0.625, 0.7834, 0.625, 0.7834, 0.625, 0.7682, 0.625, 0.7682, 0.625, 0.7834, 0.625, 0.7834, 0.625, 0.7682, 0.625, 0.4666, 0.625, 0.3906, 0.625, 0.3906, 0.625, 0.4666, 0.625, 0.4666, 0.625, 0.3906, 0.625, 0.3906, 0.625, 0.4666, 0.625, 0.875, 0.625, 0.8594, 0.625, 0.8594, 0.625, 0.875, 0.625, 0.4666, 0.625, 0.3906, 0.625, 0.3906, 0.625, 0.4666, 0.625, 0.875, 0.625, 0.8594, 0.625, 0.8594, 0.625, 0.875, 0.625, 0.875, 0.625, 0.8594, 0.625, 0.8594, 0.625, 0.875, 0.625, 0.75, 0.625, 0.5, 0.625, 0.5, 0.625, 0.75, 0.625, 0.8594, 0.625, 0.875, 0.625, 0.875, 0.625, 0.8594, 0.625, 0.5, 0.625, 0.6257, 0.625, 0.6257, 0.625, 0.5, 0.625, 0.6257, 0.625, 0.75, 0.625, 0.75, 0.625, 0.6257, 0.625, 0.7834, 0.625, 0.8594, 0.625, 0.8594, 0.625, 0.7834, 0.625, 0.75, 0.625, 0.7682, 0.625, 0.7682, 0.625, 0.75, 0.625, 0.375, 0.625, 0.3906, 0.625, 0.3906, 0.625, 0.375, 0.625, 0.5, 0.625, 0.6257, 0.625, 0.6257, 0.625, 0.5, 0.625, 0.75, 0.625, 0.7682, 0.625, 0.7682, 0.625, 0.75, 0.625, 0.75, 0.625, 0.7682, 0.625, 0.7682, 0.625, 0.75, 0.625, 0.5, 0.625, 0.4666, 0.625, 0.4666, 0.625, 0.5, 0.625, 0.5, 0.625, 0.4666, 0.625, 0.4666, 0.625, 0.5, 0.625, 0.5, 0.625, 0.4666, 0.625, 0.4666, 0.625, 0.5, 0.625, 0.7834, 0.625, 0.8594, 0.625, 0.8594, 0.625, 0.7834, 0.625, 0.375, 0.625, 0.3906, 0.625, 0.3906, 0.625, 0.375, 0.625, 0.375, 0.625, 0.3906, 0.625, 0.3906, 0.625, 0.375, 0.625, 0.4666, 0.625, 0.5, 0.625, 0.5, 0.625, 0.4666, 0.625, 0.5, 0.625, 0.4666, 0.625, 0.4666, 0.625, 0.5, 0.625, 0.5, 0.625, 0.4666, 0.625, 0.4666, 0.625, 0.5, 0.625, 0.8594, 0.625, 0.7834, 0.625, 0.7834, 0.625, 0.8594, 0.625, 0.8594, 0.625, 0.7834, 0.625, 0.7834, 0.625, 0.8594, 0.625, 0.8594, 0.625, 0.7834, 0.625, 0.7834, 0.625, 0.8594, 0.625, 0.875, 0.625, 0.8594, 0.625, 0.8594, 0.625, 0.875, 0.625, 0.8594, 0.625, 0.7834, 0.625, 0.7834, 0.625, 0.8594, 0.625, 0.8594, 0.625, 0.7834, 0.625, 0.7834, 0.625, 0.8594, 0.625, 0.8594, 0.625, 0.7834, 0.625, 0.7834, 0.625, 0.8594, 0.625, 0.75, 0.625, 0.5, 0.625, 0.5, 0.625, 0.75, 0.625, 0.6257, 0.625, 0.75, 0.625, 0.75, 0.625, 0.6257, 0.625, 0.4666, 0.625, 0.5, 0.625, 0.5, 0.625, 0.4666, 0.625, 0.7682, 0.625, 0.7834, 0.625, 0.7834, 0.625, 0.7682, 0.625, 0.5, 0.625, 0.6257, 0.625, 0.6257, 0.625, 0.5, 0.625, 0.3906, 0.625, 0.4666, 0.625, 0.4666, 0.625, 0.3906, 0.625, 0.5, 0.625, 0.6257, 0.625, 0.6257, 0.625, 0.5, 0.625, 0.6355, 0.625, 0.6257, 0.625, 0.5, 0.625, 0.5, 0.625, 0.75, 0.625, 0.7682, 0.625, 0.7682, 0.625, 0.75, 0.625, 0.7683, 0.625, 0.7682, 0.625, 0.75, 0.625, 0.75, 0.625, 0.3906, 0.625, 0.4666, 0.625, 0.4666, 0.625, 0.3906, 0.625, 0.7834, 0.625, 0.8594, 0.625, 0.8594, 0.625, 0.7834, 0.625, 0.7675, 0.625, 0.7679, 0.625, 0.75, 0.625, 0.75, 0.625, 0.7834, 0.625, 0.7679, 0.625, 0.7675, 0.625, 0.7834, 0.625, 0.875, 0.625, 0.8594, 0.625, 0.8594, 0.625, 0.875, 0.625, 0.75, 0.625, 0.7679, 0.625, 0.7683, 0.625, 0.75, 0.625, 0.8594, 0.625, 0.7834, 0.625, 0.7834, 0.625, 0.8594, 0.625, 0.4666, 0.625, 0.3906, 0.625, 0.3906, 0.625, 0.4666, 0.625, 0.8594, 0.625, 0.7834, 0.625, 0.7834, 0.625, 0.8594, 0.625, 0.7834, 0.625, 0.75, 0.625, 0.75, 0.625, 0.7834, 0.625, 0.3906, 0.625, 0.375, 0.625, 0.375, 0.625, 0.3906, 0.625, 0.7834, 0.625, 0.75, 0.625, 0.75, 0.625, 0.7834, 0.625, 0.3906, 0.625, 0.375, 0.625, 0.375, 0.625, 0.3906, 0.625, 0.75, 0.625, 0.7682, 0.625, 0.7682, 0.625, 0.75, 0.625, 0.8594, 0.625, 0.875, 0.625, 0.875, 0.625, 0.8594, 0.625, 0.6257, 0.625, 0.75, 0.625, 0.75, 0.625, 0.6257, 0.625, 0.7834, 0.625, 0.8594, 0.625, 0.8594, 0.625, 0.7834, 0.625, 0.5, 0.625, 0.6257, 0.625, 0.6257, 0.625, 0.5, 0.625, 0.4666, 0.625, 0.5, 0.625, 0.5, 0.625, 0.4666, 0.625, 0.75, 0.625, 0.7682, 0.625, 0.7682, 0.625, 0.75, 0.625, 0.7834, 0.625, 0.8594, 0.625, 0.8594, 0.625, 0.7834, 0.625, 0.4666, 0.625, 0.5, 0.625, 0.5, 0.625, 0.4666, 0.625, 0.375, 0.625, 0.3906, 0.625, 0.3906, 0.625, 0.375, 0.625, 0.6257, 0.625, 0.75, 0.625, 0.75, 0.625, 0.6257, 0.625, 0.3906, 0.625, 0.4666, 0.625, 0.4666, 0.625, 0.3906, 0.625, 0.75, 0.625, 0.7682, 0.625, 0.7682, 0.625, 0.75, 0.625, 0.7023, 0.625, 0.7019, 0.625, 0.7019, 0.625, 0.7023, 0.625, 0.7016, 0.625, 0.7009, 0.625, 0.7009, 0.625, 0.7016, 0.625, 0.7019, 0.625, 0.7016, 0.625, 0.7016, 0.625, 0.7019, 0.625, 0.5478, 0.625, 0.7023, 0.625, 0.7023, 0.625, 0.5478, 0.625, 0.5492, 0.625, 0.5485, 0.625, 0.5485, 0.625, 0.5492, 0.625, 0.5485, 0.625, 0.5481, 0.625, 0.5481, 0.625, 0.5485, 0.625, 0.5481, 0.625, 0.5478, 0.625, 0.5478, 0.625, 0.5481, 0.625, 0.7009, 0.625, 0.5492, 0.625, 0.5492, 0.625, 0.7009])
me_cube_004.materials.append(mat_pele)
me_cube_004.materials.append(mat_labios)
me_cube_004.materials.append(mat_esclerotica)
me_cube_004.materials.append(mat_iris)
me_cube_004.materials.append(mat_pupila)
me_cube_004.materials.append(mat_sobranchelha)
me_cube_004.update()
me_cube_004.normals_split_custom_set([tuple(v) for v in zip(*[iter([-0.0002102, -0.9991, 0.04347, -0.0002102, -0.9991, 0.04347, -0.0002102, -0.9991, 0.04347, -0.0002102, -0.9991, 0.04347, 0.3796, 0.9238, 0.05071, 0.3796, 0.9238, 0.05071, 0.3796, 0.9238, 0.05071, 0.3796, 0.9238, 0.05071, 0.9274, 0.3698, 0.05655, 0.9274, 0.3698, 0.05655, 0.9274, 0.3698, 0.05655, 0.9274, 0.3698, 0.05655, 0.9396, 0.3422, 0.006854, 0.9396, 0.3422, 0.006854, 0.9396, 0.3422, 0.006854, 0.9396, 0.3422, 0.006854, 0.9274, 0.3698, 0.05655, 0.9274, 0.3698, 0.05655, 0.9274, 0.3698, 0.05655, 0.9274, 0.3698, 0.05655, -0.0001558, -0.9995, 0.03222, -0.0001558, -0.9995, 0.03222, -0.0001558, -0.9995, 0.03222, -0.0001558, -0.9995, 0.03222, 0.3796, 0.9238, 0.05071, 0.3796, 0.9238, 0.05071, 0.3796, 0.9238, 0.05071, 0.3796, 0.9238, 0.05071, 0.9203, -0.3881, 0.04984, 0.9203, -0.3881, 0.04984, 0.9203, -0.3881, 0.04984, 0.9203, -0.3881, 0.04984, 0.5165, -0.8561, 0.01759, 0.5165, -0.8561, 0.01759, 0.5165, -0.8561, 0.01759, 0.5165, -0.8561, 0.01759, 0.9341, -0.357, 0.002487, 0.9341, -0.357, 0.002487, 0.9341, -0.357, 0.002487, 0.9341, -0.357, 0.002487, 0.4858, -0.8737, 0.02693, 0.4858, -0.8737, 0.02693, 0.4858, -0.8737, 0.02693, 0.4858, -0.8737, 0.02693, -0.0001822, 0.9993, 0.03828, -0.0001822, 0.9993, 0.03828, -0.0001822, 0.9993, 0.03828, -0.0001822, 0.9993, 0.03828, 0.3645, 0.9306, 0.03376, 0.3645, 0.9306, 0.03376, 0.3645, 0.9306, 0.03376, 0.3645, 0.9306, 0.03376, 0.9457, 0.3216, 0.04721, 0.9457, 0.3216, 0.04721, 0.9457, 0.3216, 0.04721, 0.9457, 0.3216, 0.04721, 0.9457, 0.3216, 0.04721, 0.9457, 0.3216, 0.04721, 0.9457, 0.3216, 0.04721, 0.9457, 0.3216, 0.04721, 0.8379, -0.5456, 0.0172, 0.8379, -0.5456, 0.0172, 0.8379, -0.5456, 0.0172, 0.8379, -0.5456, 0.0172, 0.9743, -0.187, 0.1259, 0.9743, -0.187, 0.1259, 0.9743, -0.187, 0.1259, 0.9743, -0.187, 0.1259, 0.466, -0.8843, 0.02973, 0.466, -0.8843, 0.02973, 0.466, -0.8843, 0.02973, 0.466, -0.8843, 0.02973, 0.3448, -0.7638, 0.5456, 0.3448, -0.7638, 0.5456, 0.3448, -0.7638, 0.5456, 0.3448, -0.7638, 0.5456, 0.8138, -0.1461, 0.5625, 0.8138, -0.1461, 0.5625, 0.8138, -0.1461, 0.5625, 0.8138, -0.1461, 0.5625, 0.3277, -0.7625, 0.5578, 0.3277, -0.7625, 0.5578, 0.3277, -0.7625, 0.5578, 0.3277, -0.7625, 0.5578, 0.5149, -0.8545, 0.0682, 0.5149, -0.8545, 0.0682, 0.5149, -0.8545, 0.0682, 0.5149, -0.8545, 0.0682, -0.001922, 0.8447, 0.5353, -0.001922, 0.8447, 0.5353, -0.001922, 0.8447, 0.5353, -0.001922, 0.8447, 0.5353, 0.8, 0.007336, -0.5999, 0.8, 0.007336, -0.5999, 0.8, 0.007336, -0.5999, 0.8, 0.007336, -0.5999, 0.8, 0.007336, -0.5999, -0.002989, 0.724, 0.6898, -0.002989, 0.724, 0.6898, -0.002989, 0.724, 0.6898, -0.002989, 0.724, 0.6898, 0.4858, 0.06888, 0.8713, 0.4858, 0.06888, 0.8713, 0.4858, 0.06888, 0.8713, 0.4858, 0.06888, 0.8713, -0.0002458, 0.9987, 0.05163, -0.0002458, 0.9987, 0.05163, -0.0002458, 0.9987, 0.05163, -0.0002458, 0.9987, 0.05163, 0.5034, -0.863, 0.04317, 0.5034, -0.863, 0.04317, 0.5034, -0.863, 0.04317, 0.5034, -0.863, 0.04317, 0.9072, -0.4202, 0.01826, 0.9072, -0.4202, 0.01826, 0.9072, -0.4202, 0.01826, 0.9072, -0.4202, 0.01826, -0.0002102, -0.9991, 0.04347, -0.0002102, -0.9991, 0.04347, -0.0002102, -0.9991, 0.04347, -0.0002102, -0.9991, 0.04347, -0.5946, 0.8038, 0.01655, -0.5947, 0.8038, 0.01677, -0.5947, 0.8038, 0.01656, -0.5947, 0.8038, 0.01657, 0.3911, 0.9202, 0.01722, 0.3911, 0.9202, 0.01722, 0.3911, 0.9202, 0.01722, 0.3911, 0.9202, 0.01722, 0.9167, 0.3991, 0.01991, 0.9167, 0.3991, 0.01991, 0.9167, 0.3991, 0.01991, 0.9167, 0.3991, 0.01991, -0.0001795, 0.9993, 0.03772, -0.0001795, 0.9993, 0.03772, -0.0001795, 0.9993, 0.03772, -0.0001795, 0.9993, 0.03772, 0.9736, 0.1895, 0.127, 0.9736, 0.1895, 0.127, 0.9736, 0.1895, 0.127, 0.9736, 0.1895, 0.127, 0.9396, 0.3422, 0.006854, 0.9396, 0.3422, 0.006854, 0.9396, 0.3422, 0.006854, 0.9396, 0.3422, 0.006854, 0.9416, -0.3339, 0.04298, 0.9416, -0.3339, 0.04298, 0.9416, -0.3339, 0.04298, 0.9416, -0.3339, 0.04298, 0.83, -0.5573, 0.02236, 0.83, -0.5573, 0.02236, 0.83, -0.5573, 0.02236, 0.83, -0.5573, 0.02236, -0.4711, 0.8819, 0.01561, -0.4711, 0.8819, 0.01576, -0.4711, 0.8819, 0.0156, -0.4711, 0.8819, 0.01563, -0.0001535, -0.9995, 0.03176, -0.0001535, -0.9995, 0.03176, -0.0001535, -0.9995, 0.03176, -0.0001535, -0.9995, 0.03176, 0.4496, 0.6796, 0.5797, 0.4496, 0.6796, 0.5797, 0.4496, 0.6796, 0.5797, 0.4496, 0.6796, 0.5797, 0.7769, -0.6271, 0.05529, 0.7769, -0.6271, 0.05529, 0.7769, -0.6271, 0.05529, 0.7769, -0.6271, 0.05529, 0.7769, -0.6271, 0.05529, 0.01576, 0.8285, 0.5598, 0.01576, 0.8285, 0.5598, 0.01576, 0.8285, 0.5598, 0.01576, 0.8285, 0.5598, 0.3139, 0.1078, 0.9433, 0.3139, 0.1078, 0.9433, 0.3139, 0.1078, 0.9433, 0.3139, 0.1078, 0.9433, 0.523, -0.8447, -0.1134, 0.523, -0.8447, -0.1134, 0.523, -0.8447, -0.1134, 0.523, -0.8447, -0.1134, 0.6086, 0.03526, 0.7927, 0.6086, 0.03526, 0.7927, 0.6086, 0.03526, 0.7927, 0.6086, 0.03526, 0.7927, 0.3919, -0.9139, -0.1055, 0.3919, -0.9139, -0.1055, 0.3919, -0.9139, -0.1055, 0.3919, -0.9139, -0.1055, -0.4581, 0.0, -0.8889, -0.4581, 0.0, -0.8889, -0.4581, 0.0, -0.8889, -0.4581, 0.0, -0.8889, -0.2633, 0.0, -0.9647, -0.2633, 0.0, -0.9647, -0.2633, 0.0, -0.9647, -0.2633, 0.0, -0.9647, 0.5502, 0.5305, 0.6449, 0.5502, 0.5305, 0.6449, 0.5502, 0.5305, 0.6449, 0.5502, 0.5305, 0.6449, 0.5825, 0.0, 0.8128, 0.5825, 0.0, 0.8128, 0.5825, 0.0, 0.8128, 0.5825, 0.0, 0.8128, 0.2553, 0.8897, -0.3785, 0.2553, 0.8897, -0.3785, 0.2553, 0.8897, -0.3785, 0.2553, 0.8897, -0.3785, 0.6292, -0.5104, 0.5862, 0.6292, -0.5104, 0.5862, 0.6292, -0.5104, 0.5862, 0.6292, -0.5104, 0.5862, 0.6286, -0.666, 0.4015, 0.6286, -0.666, 0.4015, 0.6286, -0.666, 0.4015, 0.6286, -0.666, 0.4015, 0.5438, -0.7232, 0.4258, 0.5438, -0.7232, 0.4258, 0.5438, -0.7232, 0.4258, 0.5438, -0.7232, 0.4258, 0.7258, 0.6852, -0.06036, 0.7258, 0.6852, -0.06036, 0.7258, 0.6852, -0.06036, 0.7258, 0.6852, -0.06036, 0.4461, -0.8186, 0.3617, 0.4461, -0.8186, 0.3617, 0.4461, -0.8186, 0.3617, 0.4461, -0.8186, 0.3617, 0.1362, 0.9307, -0.3394, 0.1362, 0.9307, -0.3394, 0.1362, 0.9307, -0.3394, 0.1362, 0.9307, -0.3394, -0.0003891, 0.9941, 0.1083, -0.0003891, 0.9941, 0.1083, -0.0003891, 0.9941, 0.1083, -0.0003891, 0.9941, 0.1083, 0.4673, -0.7549, 0.4601, 0.4673, -0.7549, 0.4601, 0.4673, -0.7549, 0.4601, 0.4673, -0.7549, 0.4601, 0.5352, -0.6103, 0.584, 0.5352, -0.6103, 0.584, 0.5352, -0.6103, 0.584, 0.5352, -0.6103, 0.584, 0.4405, 0.8754, 0.1991, 0.4405, 0.8754, 0.1991, 0.4405, 0.8754, 0.1991, 0.4405, 0.8754, 0.1991, 0.1605, 0.931, 0.3279, 0.1605, 0.931, 0.3279, 0.1605, 0.931, 0.3279, 0.1605, 0.931, 0.3279, 0.2052, 0.9379, 0.2799, 0.2052, 0.9379, 0.2799, 0.2052, 0.9379, 0.2799, 0.2052, 0.9379, 0.2799, -0.001347, 0.927, 0.375, -0.001347, 0.927, 0.375, -0.001347, 0.927, 0.375, -0.001347, 0.927, 0.375, 0.3537, -0.7565, 0.5501, 0.3537, -0.7565, 0.5501, 0.3537, -0.7565, 0.5501, 0.3537, -0.7565, 0.5501, 0.3537, -0.7565, 0.5501, -0.001756, 0.927, 0.375, -0.001756, 0.927, 0.375, -0.001756, 0.927, 0.375, -0.001756, 0.927, 0.375, -0.000507, 0.9941, 0.1083, -0.000507, 0.9941, 0.1083, -0.000507, 0.9941, 0.1083, -0.000507, 0.9941, 0.1083, -0.9126, -0.4086, 0.01199, -0.9021, -0.4312, 0.01766, -0.9126, -0.4086, 0.01642, -0.9022, -0.4311, 0.01487, -7.721e-05, -0.9999, 0.01597, -7.721e-05, -0.9999, 0.01597, -7.721e-05, -0.9999, 0.01597, -7.721e-05, -0.9999, 0.01597, -0.0001535, -0.9995, 0.03176, -0.0001535, -0.9995, 0.03176, -0.0001535, -0.9995, 0.03176, -0.0001535, -0.9995, 0.03176, 0.961, 0.2673, 0.07045, 0.961, 0.2673, 0.07045, 0.961, 0.2673, 0.07045, 0.961, 0.2673, 0.07045, -0.9544, -0.2978, 0.02179, -0.9323, -0.3609, 0.02525, -0.9541, -0.299, 0.01882, -0.9327, -0.3601, 0.02147, 0.5034, -0.863, 0.04317, 0.5034, -0.863, 0.04317, 0.5034, -0.863, 0.04317, 0.5034, -0.863, 0.04317, 0.9595, -0.2736, 0.06782, 0.9595, -0.2736, 0.06782, 0.9595, -0.2736, 0.06782, 0.9595, -0.2736, 0.06782, -0.003477, 0.7246, 0.6892, -0.003477, 0.7246, 0.6892, -0.003477, 0.7246, 0.6892, -0.003477, 0.7246, 0.6892, -0.002506, 0.8447, 0.5353, -0.002506, 0.8447, 0.5353, -0.002506, 0.8447, 0.5353, -0.002506, 0.8447, 0.5353, 0.1471, -0.9156, -0.3742, 0.1471, -0.9156, -0.3742, 0.1471, -0.9156, -0.3742, 0.1471, -0.9156, -0.3742, -3.91e-05, 1.0, 0.008283, -3.91e-05, 1.0, 0.008283, -3.91e-05, 1.0, 0.008283, -3.91e-05, 1.0, 0.008283, -0.0001875, -0.9986, 0.05223, -0.0001875, -0.9986, 0.05223, -0.0001875, -0.9986, 0.05223, -0.0001875, -0.9986, 0.05223, 0.4624, -0.8864, 0.02222, 0.4624, -0.8864, 0.02222, 0.4624, -0.8864, 0.02222, 0.4624, -0.8864, 0.02222, 0.466, -0.8843, 0.02973, 0.466, -0.8843, 0.02973, 0.466, -0.8843, 0.02973, 0.466, -0.8843, 0.02973, 0.3479, 0.937, 0.03217, 0.3479, 0.937, 0.03217, 0.3479, 0.937, 0.03217, 0.3479, 0.937, 0.03217, 0.8461, -0.5328, 0.0131, 0.8461, -0.5328, 0.0131, 0.8461, -0.5328, 0.0131, 0.8461, -0.5328, 0.0131, 0.9203, -0.3881, 0.04984, 0.9203, -0.3881, 0.04984, 0.9203, -0.3881, 0.04984, 0.9203, -0.3881, 0.04984, 0.3479, 0.937, 0.03217, 0.3479, 0.937, 0.03217, 0.3479, 0.937, 0.03217, 0.3479, 0.937, 0.03217, 0.8379, -0.5456, 0.0172, 0.8379, -0.5456, 0.0172, 0.8379, -0.5456, 0.0172, 0.8379, -0.5456, 0.0172, -4.537e-05, -1.0, 0.009382, -4.537e-05, -1.0, 0.009382, -4.537e-05, -1.0, 0.009382, -4.537e-05, -1.0, 0.009382, -5.307e-05, 0.9999, 0.01115, -5.307e-05, 0.9999, 0.01115, -5.307e-05, 0.9999, 0.01115, -5.307e-05, 0.9999, 0.01115, -0.5283, 0.8489, 0.01629, -0.5283, 0.8489, 0.01649, -0.5282, 0.8489, 0.01626, -0.5283, 0.8489, 0.0163, 0.8461, -0.5328, 0.0131, 0.8461, -0.5328, 0.0131, 0.8461, -0.5328, 0.0131, 0.8461, -0.5328, 0.0131, 0.3541, 0.9346, 0.03509, 0.3541, 0.9346, 0.03509, 0.3541, 0.9346, 0.03509, 0.3541, 0.9346, 0.03509, 0.2514, 0.9653, 0.07116, 0.2514, 0.9653, 0.07116, 0.2514, 0.9653, 0.07116, 0.2514, 0.9653, 0.07116, 0.1331, 0.797, 0.5892, 0.1331, 0.797, 0.5892, 0.1331, 0.797, 0.5892, 0.1331, 0.797, 0.5892, 0.2058, 0.5767, 0.7906, 0.2058, 0.5767, 0.7906, 0.2058, 0.5767, 0.7906, 0.2058, 0.5767, 0.7906, 0.9167, 0.3991, 0.01991, 0.9167, 0.3991, 0.01991, 0.9167, 0.3991, 0.01991, 0.9167, 0.3991, 0.01991, 0.4858, -0.8737, 0.02693, 0.4858, -0.8737, 0.02693, 0.4858, -0.8737, 0.02693, 0.4858, -0.8737, 0.02693, 0.4734, -0.8804, 0.02899, 0.4734, -0.8804, 0.02899, 0.4734, -0.8804, 0.02899, 0.4734, -0.8804, 0.02899, 0.1567, 0.9851, 0.07076, 0.1567, 0.9851, 0.07076, 0.1567, 0.9851, 0.07076, 0.1567, 0.9851, 0.07076, 0.08921, 0.9269, 0.3646, 0.08921, 0.9269, 0.3646, 0.08921, 0.9269, 0.3646, 0.08921, 0.9269, 0.3646, 0.9736, 0.1895, 0.127, 0.9736, 0.1895, 0.127, 0.9736, 0.1895, 0.127, 0.9736, 0.1895, 0.127, 0.961, 0.2673, 0.07045, 0.961, 0.2673, 0.07045, 0.961, 0.2673, 0.07045, 0.961, 0.2673, 0.07045, 0.9595, -0.2736, 0.06782, 0.9595, -0.2736, 0.06782, 0.9595, -0.2736, 0.06782, 0.9595, -0.2736, 0.06782, 0.8326, -0.5532, 0.02746, 0.8326, -0.5532, 0.02746, 0.8326, -0.5532, 0.02746, 0.8326, -0.5532, 0.02746, 0.2678, -0.9441, -0.1923, 0.2678, -0.9441, -0.1923, 0.2678, -0.9441, -0.1923, 0.2678, -0.9441, -0.1923, -0.001968, -0.9118, 0.4106, -0.001968, -0.9118, 0.4106, -0.001968, -0.9118, 0.4106, -0.001968, -0.9118, 0.4106, 0.1204, -0.9511, 0.2845, 0.1204, -0.9511, 0.2845, 0.1204, -0.9511, 0.2845, 0.1204, -0.9511, 0.2845, -9.03e-05, 0.9998, 0.01897, -9.03e-05, 0.9998, 0.01897, -9.03e-05, 0.9998, 0.01897, -9.03e-05, 0.9998, 0.01897, -0.0001139, -0.9997, 0.02356, -0.0001139, -0.9997, 0.02356, -0.0001139, -0.9997, 0.02356, -0.0001139, -0.9997, 0.02356, 0.8326, -0.5532, 0.02746, 0.8326, -0.5532, 0.02746, 0.8326, -0.5532, 0.02746, 0.8326, -0.5532, 0.02746, -0.0001139, -0.9997, 0.02356, -0.0001139, -0.9997, 0.02356, -0.0001139, -0.9997, 0.02356, -0.0001139, -0.9997, 0.02356, -0.0001332, 0.9996, 0.02799, -0.0001332, 0.9996, 0.02799, -0.0001332, 0.9996, 0.02799, -0.0001332, 0.9996, 0.02799, 0.486, -0.8231, 0.2937, 0.486, -0.8231, 0.2937, 0.486, -0.8231, 0.2937, 0.486, -0.8231, 0.2937, -0.9456, 0.0, -0.3254, -0.9456, 0.0, -0.3254, -0.9456, 0.0, -0.3254, -0.9456, 0.0, -0.3254, 0.4954, -0.7992, 0.3403, 0.4954, -0.7992, 0.3403, 0.4954, -0.7992, 0.3403, 0.4954, -0.7992, 0.3403, 0.2091, 0.9621, 0.1752, 0.2091, 0.9621, 0.1752, 0.2091, 0.9621, 0.1752, 0.2091, 0.9621, 0.1752, 0.8336, 0.0, 0.5524, 0.8336, 0.0, 0.5524, 0.8336, 0.0, 0.5524, 0.8336, 0.0, 0.5524, -0.5073, 0.8312, -0.2276, -0.5073, 0.8312, -0.2276, -0.5073, 0.8312, -0.2276, -0.5073, 0.8312, -0.2276, 0.6864, 0.5692, 0.4527, 0.6864, 0.5692, 0.4527, 0.6864, 0.5692, 0.4527, 0.6864, 0.5692, 0.4527, -0.1696, -0.9804, -0.1001, -0.1696, -0.9804, -0.1001, -0.1696, -0.9804, -0.1001, -0.1696, -0.9804, -0.1001, -0.9278, 0.0, -0.373, -0.9278, 0.0, -0.373, -0.9278, 0.0, -0.373, -0.9278, 0.0, -0.373, 0.5032, -0.8209, 0.2701, 0.5032, -0.8209, 0.2701, 0.5032, -0.8209, 0.2701, 0.5032, -0.8209, 0.2701, -0.3699, -0.9205, -0.126, -0.3699, -0.9205, -0.126, -0.3699, -0.9205, -0.126, -0.3699, -0.9205, -0.126, 0.4324, -0.8726, 0.2274, 0.4324, -0.8726, 0.2274, 0.4324, -0.8726, 0.2274, 0.4324, -0.8726, 0.2274, 0.8907, 0.0, 0.4547, 0.8907, 0.0, 0.4547, 0.8907, 0.0, 0.4547, 0.8907, 0.0, 0.4547, -0.6149, 0.7526, -0.2357, -0.6149, 0.7526, -0.2357, -0.6149, 0.7526, -0.2357, -0.6149, 0.7526, -0.2357, 0.1965, 0.9724, 0.1261, 0.1965, 0.9724, 0.1261, 0.1965, 0.9724, 0.1261, 0.1965, 0.9724, 0.1261, 0.7082, 0.6009, 0.3706, 0.7082, 0.6009, 0.3706, 0.7082, 0.6009, 0.3706, 0.7082, 0.6009, 0.3706, 0.8943, 0.0, 0.4475, 0.8943, 0.0, 0.4475, 0.8943, 0.0, 0.4475, 0.8943, 0.0, 0.4475, -0.5982, 0.7439, -0.2978, -0.5982, 0.7439, -0.2978, -0.5982, 0.7439, -0.2978, -0.5982, 0.7439, -0.2978, 0.1945, 0.9734, 0.1211, 0.1945, 0.9734, 0.1211, 0.1945, 0.9734, 0.1211, 0.1945, 0.9734, 0.1211, 0.7125, 0.6001, 0.3636, 0.7125, 0.6001, 0.3636, 0.7125, 0.6001, 0.3636, 0.7125, 0.6001, 0.3636, -0.8771, 0.0, -0.4803, -0.8771, 0.0, -0.4803, -0.8771, 0.0, -0.4803, -0.8771, 0.0, -0.4803, 0.5075, -0.8202, 0.2641, 0.5075, -0.8202, 0.2641, 0.5075, -0.8202, 0.2641, 0.5075, -0.8202, 0.2641, -0.3596, -0.9179, -0.1678, -0.3596, -0.9179, -0.1678, -0.3596, -0.9179, -0.1678, -0.3596, -0.9179, -0.1678, 0.4232, -0.8769, 0.228, 0.4232, -0.8769, 0.228, 0.4232, -0.8769, 0.228, 0.4232, -0.8769, 0.228, 0.2818, 0.9578, 0.05661, 0.2818, 0.9578, 0.05661, 0.2818, 0.9578, 0.05661, 0.2818, 0.9578, 0.05661, -0.5157, 0.7438, -0.4253, -0.5157, 0.7438, -0.4253, -0.5157, 0.7438, -0.4253, -0.5157, 0.7438, -0.4253, 0.8984, 0.0, 0.4391, 0.8984, 0.0, 0.4391, 0.8984, 0.0, 0.4391, 0.8984, 0.0, 0.4391, 0.4954, -0.8449, 0.2016, 0.4954, -0.8449, 0.2016, 0.4954, -0.8449, 0.2016, 0.4954, -0.8449, 0.2016, -0.2621, -0.923, -0.2818, -0.2621, -0.923, -0.2818, -0.2621, -0.923, -0.2818, -0.2621, -0.923, -0.2818, 0.7571, 0.5614, 0.3342, 0.7571, 0.5614, 0.3342, 0.7571, 0.5614, 0.3342, 0.7571, 0.5614, 0.3342, 0.5401, -0.8132, 0.2169, 0.5401, -0.8132, 0.2169, 0.5401, -0.8132, 0.2169, 0.5401, -0.8132, 0.2169, -0.8127, 0.0, -0.5826, -0.8127, 0.0, -0.5826, -0.8127, 0.0, -0.5826, -0.8127, 0.0, -0.5826, -0.2254, -0.9349, -0.274, -0.2254, -0.9349, -0.274, -0.2254, -0.9349, -0.274, -0.2254, -0.9349, -0.274, 0.5691, -0.8093, 0.1453, 0.5691, -0.8093, 0.1453, 0.5691, -0.8093, 0.1453, 0.5691, -0.8093, 0.1453, 0.9309, 0.0, 0.3653, 0.9309, 0.0, 0.3653, 0.9309, 0.0, 0.3653, 0.9309, 0.0, 0.3653, -0.5283, 0.752, -0.3941, -0.5283, 0.752, -0.3941, -0.5283, 0.752, -0.3941, -0.5283, 0.752, -0.3941, 0.3279, 0.9447, 0.0117, 0.3279, 0.9447, 0.0117, 0.3279, 0.9447, 0.0117, 0.3279, 0.9447, 0.0117, 0.8221, 0.4962, 0.2791, 0.8221, 0.4962, 0.2791, 0.8221, 0.4962, 0.2791, 0.8221, 0.4962, 0.2791, -0.8433, 0.0, -0.5374, -0.8433, 0.0, -0.5374, -0.8433, 0.0, -0.5374, -0.8433, 0.0, -0.5374, 0.5627, -0.8115, 0.1579, 0.5627, -0.8115, 0.1579, 0.5627, -0.8115, 0.1579, 0.5627, -0.8115, 0.1579, -0.9184, -0.3956, 0.004638, -0.9108, -0.4128, 0.007612, -0.9182, -0.396, 0.007255, -0.911, -0.4124, 0.007679, 0.9416, -0.3339, 0.04298, 0.9416, -0.3339, 0.04298, 0.9416, -0.3339, 0.04298, 0.9416, -0.3339, 0.04298, -0.0001795, 0.9993, 0.03772, -0.0001795, 0.9993, 0.03772, -0.0001795, 0.9993, 0.03772, -0.0001795, 0.9993, 0.03772, 0.4734, -0.8804, 0.02899, 0.4734, -0.8804, 0.02899, 0.4734, -0.8804, 0.02899, 0.4734, -0.8804, 0.02899, 0.8428, 0.1398, 0.5198, 0.8428, 0.1398, 0.5198, 0.8428, 0.1398, 0.5198, 0.8428, 0.1398, 0.5198, -0.0002458, 0.9987, 0.05163, -0.0002458, 0.9987, 0.05163, -0.0002458, 0.9987, 0.05163, -0.0002458, 0.9987, 0.05163, 0.5165, -0.8561, 0.01759, 0.5165, -0.8561, 0.01759, 0.5165, -0.8561, 0.01759, 0.5165, -0.8561, 0.01759, 0.6548, -0.4537, 0.6045, 0.6548, -0.4537, 0.6045, 0.6548, -0.4537, 0.6045, 0.6548, -0.4537, 0.6045, 0.3541, 0.9346, 0.03509, 0.3541, 0.9346, 0.03509, 0.3541, 0.9346, 0.03509, 0.3541, 0.9346, 0.03509, -0.907, -0.4211, 0.001966, -0.9274, -0.3742, 0.002768, -0.907, -0.421, 0.003565, -0.9273, -0.3742, 0.005581, -0.0001822, 0.9993, 0.03828, -0.0001822, 0.9993, 0.03828, -0.0001822, 0.9993, 0.03828, -0.0001822, 0.9993, 0.03828, -0.0001558, -0.9995, 0.03222, -0.0001558, -0.9995, 0.03222, -0.0001558, -0.9995, 0.03222, -0.0001558, -0.9995, 0.03222, 0.4624, -0.8864, 0.02222, 0.4624, -0.8864, 0.02222, 0.4624, -0.8864, 0.02222, 0.4624, -0.8864, 0.02222, 0.9743, -0.187, 0.1259, 0.9743, -0.187, 0.1259, 0.9743, -0.187, 0.1259, 0.9743, -0.187, 0.1259, -7.721e-05, -0.9999, 0.01597, -7.721e-05, -0.9999, 0.01597, -7.721e-05, -0.9999, 0.01597, -7.721e-05, -0.9999, 0.01597, -9.03e-05, 0.9998, 0.01897, -9.03e-05, 0.9998, 0.01897, -9.03e-05, 0.9998, 0.01897, -9.03e-05, 0.9998, 0.01897, 0.3448, 0.9384, 0.02334, 0.3448, 0.9384, 0.02334, 0.3448, 0.9384, 0.02334, 0.3448, 0.9384, 0.02334, 0.83, -0.5573, 0.02236, 0.83, -0.5573, 0.02236, 0.83, -0.5573, 0.02236, 0.83, -0.5573, 0.02236, -0.9411, -0.3381, 0.003823, -0.9569, -0.2904, 0.005216, -0.9411, -0.3381, 0.006508, -0.9569, -0.2903, 0.007801, 0.9341, -0.357, 0.002487, 0.9341, -0.357, 0.002487, 0.9341, -0.357, 0.002487, 0.9341, -0.357, 0.002487, -0.0001332, 0.9996, 0.02799, -0.0001332, 0.9996, 0.02799, -0.0001332, 0.9996, 0.02799, -0.0001332, 0.9996, 0.02799, 0.3645, 0.9306, 0.03376, 0.3645, 0.9306, 0.03376, 0.3645, 0.9306, 0.03376, 0.3645, 0.9306, 0.03376, 0.857, -0.5145, 0.02944, 0.857, -0.5145, 0.02944, 0.857, -0.5145, 0.02944, 0.857, -0.5145, 0.02944, -0.44, 0.898, 0.008009, -0.44, 0.898, 0.008087, -0.44, 0.898, 0.007977, -0.44, 0.898, 0.007988, 0.3383, 0.9387, 0.06674, 0.3383, 0.9387, 0.06674, 0.3383, 0.9387, 0.06674, 0.3383, 0.9387, 0.06674, -0.0002744, 0.9983, 0.05765, -0.0002744, 0.9983, 0.05765, -0.0002744, 0.9983, 0.05765, -0.0002744, 0.9983, 0.05765, 0.8239, -0.5638, 0.05785, 0.8239, -0.5638, 0.05785, 0.8239, -0.5638, 0.05785, 0.8239, -0.5638, 0.05785, -0.901, -0.4337, 0.01459, -0.9043, -0.4264, 0.01943, -0.901, -0.4333, 0.02006, -0.9042, -0.4266, 0.01741, 0.3383, 0.9387, 0.06674, 0.3383, 0.9387, 0.06674, 0.3383, 0.9387, 0.06674, 0.3383, 0.9387, 0.06674, -0.8711, -0.4883, 0.05269, -0.8999, -0.4317, 0.06183, -0.8727, -0.4825, 0.07516, -0.8985, -0.4352, 0.05809, 0.3228, 0.9113, 0.2556, 0.3228, 0.9113, 0.2556, 0.3228, 0.9113, 0.2556, 0.3228, 0.9113, 0.2556, -0.0008678, -0.9838, 0.1795, -0.0008678, -0.9838, 0.1795, -0.0008678, -0.9838, 0.1795, -0.0008678, -0.9838, 0.1795, 0.4445, 0.777, 0.4458, 0.4445, 0.777, 0.4458, 0.4445, 0.777, 0.4458, 0.4445, 0.777, 0.4458, 0.3738, -0.7945, 0.4787, 0.3738, -0.7945, 0.4787, 0.3738, -0.7945, 0.4787, 0.3738, -0.7945, 0.4787, 0.3448, -0.7638, 0.5456, 0.3448, -0.7638, 0.5456, 0.3448, -0.7638, 0.5456, 0.3448, -0.7638, 0.5456, 0.8143, -0.1462, 0.5618, 0.8143, -0.1462, 0.5618, 0.8143, -0.1462, 0.5618, 0.8143, -0.1462, 0.5618, 0.3287, -0.7647, 0.5542, 0.3287, -0.7647, 0.5542, 0.3287, -0.7647, 0.5542, 0.3287, -0.7647, 0.5542, -0.1986, 0.9322, -0.3027, -0.2021, 0.932, -0.3008, -0.2063, 0.9322, -0.2973, -0.2041, 0.932, -0.2994, 0.5149, -0.8545, 0.0682, 0.5149, -0.8545, 0.0682, 0.5149, -0.8545, 0.0682, 0.5149, -0.8545, 0.0682, -0.001922, 0.8447, 0.5353, -0.001922, 0.8447, 0.5353, -0.001922, 0.8447, 0.5353, -0.001922, 0.8447, 0.5353, 0.8, 0.007336, -0.5999, 0.8, 0.007336, -0.5999, 0.8, 0.007336, -0.5999, 0.8, 0.007336, -0.5999, 0.8, 0.007336, -0.5999, -0.002989, 0.724, 0.6898, -0.002989, 0.724, 0.6898, -0.002989, 0.724, 0.6898, -0.002989, 0.724, 0.6898, 0.4858, 0.06888, 0.8713, 0.4858, 0.06888, 0.8713, 0.4858, 0.06888, 0.8713, 0.4858, 0.06888, 0.8713, -0.0002302, -0.9989, 0.04761, -0.0002302, -0.9989, 0.04761, -0.0002302, -0.9989, 0.04761, -0.0002302, -0.9989, 0.04761, 0.9901, -0.1325, 0.04629, 0.9901, -0.1325, 0.04629, 0.9901, -0.1325, 0.04629, 0.9901, -0.1325, 0.04629, -0.0002744, 0.9983, 0.05765, -0.0002744, 0.9983, 0.05765, -0.0002744, 0.9983, 0.05765, -0.0002744, 0.9983, 0.05765, 0.9888, 0.1412, 0.04922, 0.9888, 0.1412, 0.04922, 0.9888, 0.1412, 0.04922, 0.9888, 0.1412, 0.04922, 0.7909, -0.5501, 0.268, 0.7909, -0.5501, 0.268, 0.7909, -0.5501, 0.268, 0.7909, -0.5501, 0.268, 0.0, 1.0, 0.0, 0.0, 1.0, 0.0, 0.0, 1.0, 0.0, 0.0, 1.0, 0.0, 0.9664, -0.1371, 0.2173, 0.9664, -0.1371, 0.2173, 0.9664, -0.1371, 0.2173, 0.9664, -0.1371, 0.2173, 0.8905, -0.143, 0.4319, 0.8905, -0.143, 0.4319, 0.8905, -0.143, 0.4319, 0.8905, -0.143, 0.4319, 0.4445, 0.777, 0.4458, 0.4445, 0.777, 0.4458, 0.4445, 0.777, 0.4458, 0.4445, 0.777, 0.4458, 0.4352, -0.8649, 0.2502, 0.4352, -0.8649, 0.2502, 0.4352, -0.8649, 0.2502, 0.4352, -0.8649, 0.2502, 0.4496, 0.6796, 0.5797, 0.4496, 0.6796, 0.5797, 0.4496, 0.6796, 0.5797, 0.4496, 0.6796, 0.5797, 0.7769, -0.6271, 0.05529, 0.7769, -0.6271, 0.05529, 0.7769, -0.6271, 0.05529, 0.7769, -0.6271, 0.05529, 0.7769, -0.6271, 0.05529, 0.01576, 0.8285, 0.5598, 0.01576, 0.8285, 0.5598, 0.01576, 0.8285, 0.5598, 0.01576, 0.8285, 0.5598, 0.3139, 0.1078, 0.9433, 0.3139, 0.1078, 0.9433, 0.3139, 0.1078, 0.9433, 0.3139, 0.1078, 0.9433, 0.523, -0.8447, -0.1134, 0.523, -0.8447, -0.1134, 0.523, -0.8447, -0.1134, 0.523, -0.8447, -0.1134, 0.6086, 0.03526, 0.7927, 0.6086, 0.03526, 0.7927, 0.6086, 0.03526, 0.7927, 0.6086, 0.03526, 0.7927, 0.3919, -0.9139, -0.1055, 0.3919, -0.9139, -0.1055, 0.3919, -0.9139, -0.1055, 0.3919, -0.9139, -0.1055, -0.4581, 0.0, -0.8889, -0.4581, 0.0, -0.8889, -0.4581, 0.0, -0.8889, -0.4581, 0.0, -0.8889, -0.2633, 0.0, -0.9647, -0.2633, 0.0, -0.9647, -0.2633, 0.0, -0.9647, -0.2633, 0.0, -0.9647, 0.5502, 0.5305, 0.6449, 0.5502, 0.5305, 0.6449, 0.5502, 0.5305, 0.6449, 0.5502, 0.5305, 0.6449, 0.5825, 0.0, 0.8128, 0.5825, 0.0, 0.8128, 0.5825, 0.0, 0.8128, 0.5825, 0.0, 0.8128, 0.2553, 0.8897, -0.3785, 0.2553, 0.8897, -0.3785, 0.2553, 0.8897, -0.3785, 0.2553, 0.8897, -0.3785, 0.6292, -0.5104, 0.5862, 0.6292, -0.5104, 0.5862, 0.6292, -0.5104, 0.5862, 0.6292, -0.5104, 0.5862, 0.6286, -0.666, 0.4015, 0.6286, -0.666, 0.4015, 0.6286, -0.666, 0.4015, 0.6286, -0.666, 0.4015, 0.5438, -0.7232, 0.4258, 0.5438, -0.7232, 0.4258, 0.5438, -0.7232, 0.4258, 0.5438, -0.7232, 0.4258, 0.7258, 0.6852, -0.06036, 0.7258, 0.6852, -0.06036, 0.7258, 0.6852, -0.06036, 0.7258, 0.6852, -0.06036, 0.4461, -0.8186, 0.3617, 0.4461, -0.8186, 0.3617, 0.4461, -0.8186, 0.3617, 0.4461, -0.8186, 0.3617, 0.1362, 0.9307, -0.3394, 0.1362, 0.9307, -0.3394, 0.1362, 0.9307, -0.3394, 0.1362, 0.9307, -0.3394, -0.0003891, 0.9941, 0.1083, -0.0003891, 0.9941, 0.1083, -0.0003891, 0.9941, 0.1083, -0.0003891, 0.9941, 0.1083, 0.322, -0.7764, 0.5417, 0.322, -0.7764, 0.5417, 0.322, -0.7764, 0.5417, 0.322, -0.7764, 0.5417, 0.4673, -0.7549, 0.4601, 0.4673, -0.7549, 0.4601, 0.4673, -0.7549, 0.4601, 0.4673, -0.7549, 0.4601, 0.5352, -0.6103, 0.584, 0.5352, -0.6103, 0.584, 0.5352, -0.6103, 0.584, 0.5352, -0.6103, 0.584, 0.4405, 0.8754, 0.1991, 0.4405, 0.8754, 0.1991, 0.4405, 0.8754, 0.1991, 0.4405, 0.8754, 0.1991, 0.1605, 0.931, 0.3279, 0.1605, 0.931, 0.3279, 0.1605, 0.931, 0.3279, 0.1605, 0.931, 0.3279, 0.2052, 0.9379, 0.2799, 0.2052, 0.9379, 0.2799, 0.2052, 0.9379, 0.2799, 0.2052, 0.9379, 0.2799, -0.001347, 0.927, 0.375, -0.001347, 0.927, 0.375, -0.001347, 0.927, 0.375, -0.001347, 0.927, 0.375, 0.3537, -0.7565, 0.5501, 0.3537, -0.7565, 0.5501, 0.3537, -0.7565, 0.5501, 0.3537, -0.7565, 0.5501, 0.3537, -0.7565, 0.5501, -0.02518, -0.7961, 0.6046, -0.02518, -0.7961, 0.6046, -0.02518, -0.7961, 0.6046, -0.02518, -0.7961, 0.6046, -0.001756, 0.927, 0.375, -0.001756, 0.927, 0.375, -0.001756, 0.927, 0.375, -0.001756, 0.927, 0.375, -0.3341, -0.9076, 0.2544, -0.3616, -0.8979, 0.2512, -0.3521, -0.8898, 0.2903, -0.3587, -0.9006, 0.2454, -0.000507, 0.9941, 0.1083, -0.000507, 0.9941, 0.1083, -0.000507, 0.9941, 0.1083, -0.000507, 0.9941, 0.1083, 0.2879, 0.8691, 0.4023, 0.2879, 0.8691, 0.4023, 0.2879, 0.8691, 0.4023, 0.2879, 0.8691, 0.4023, 0.3719, -0.9283, 0.0, 0.3719, -0.9283, 0.0, 0.3719, -0.9283, 0.0, 0.3719, -0.9283, 0.0, -0.0009571, 0.9796, 0.2011, -0.0009571, 0.9796, 0.2011, -0.0009571, 0.9796, 0.2011, -0.0009571, 0.9796, 0.2011, -0.3942, 0.9186, 0.02763, -0.3922, 0.9195, 0.02642, -0.3926, 0.9194, 0.0238, -0.3926, 0.9193, 0.02675, 0.4547, -0.8885, 0.06114, 0.4547, -0.8885, 0.06114, 0.4547, -0.8885, 0.06114, 0.4547, -0.8885, 0.06114, -0.001581, 0.9432, 0.3322, -0.001581, 0.9432, 0.3322, -0.001581, 0.9432, 0.3322, -0.001581, 0.9432, 0.3322, 0.4547, -0.8885, 0.06114, 0.4547, -0.8885, 0.06114, 0.4547, -0.8885, 0.06114, 0.4547, -0.8885, 0.06114, 0.3745, -0.796, 0.4756, 0.3745, -0.796, 0.4756, 0.3745, -0.796, 0.4756, 0.3745, -0.796, 0.4756, -0.003477, 0.7246, 0.6892, -0.003477, 0.7246, 0.6892, -0.003477, 0.7246, 0.6892, -0.003477, 0.7246, 0.6892, -0.002506, 0.8447, 0.5353, -0.002506, 0.8447, 0.5353, -0.002506, 0.8447, 0.5353, -0.002506, 0.8447, 0.5353, 0.1471, -0.9156, -0.3742, 0.1471, -0.9156, -0.3742, 0.1471, -0.9156, -0.3742, 0.1471, -0.9156, -0.3742, -7.103e-05, 0.9999, 0.01505, -7.103e-05, 0.9999, 0.01505, -7.103e-05, 0.9999, 0.01505, -7.103e-05, 0.9999, 0.01505, -0.4038, -0.6814, 0.6104, -0.47, -0.7143, 0.5185, -0.419, -0.6968, 0.5822, -0.4198, -0.6642, 0.6186, -0.0001875, -0.9986, 0.05223, -0.0001875, -0.9986, 0.05223, -0.0001875, -0.9986, 0.05223, -0.0001875, -0.9986, 0.05223, 0.706, 0.0, 0.7082, 0.706, 0.0, 0.7082, 0.706, 0.0, 0.7082, 0.706, 0.0, 0.7082, -0.519, -0.8509, -0.08139, -0.5797, -0.8148, 0.003628, -0.5654, -0.8246, -0.01727, -0.5316, -0.8445, -0.0653, 0.8885, 0.1441, 0.4357, 0.8885, 0.1441, 0.4357, 0.8885, 0.1441, 0.4357, 0.8885, 0.1441, 0.4357, 0.9901, -0.1325, 0.04629, 0.9901, -0.1325, 0.04629, 0.9901, -0.1325, 0.04629, 0.9901, -0.1325, 0.04629, -0.00182, -0.9264, 0.3764, -0.00182, -0.9264, 0.3764, -0.00182, -0.9264, 0.3764, -0.00182, -0.9264, 0.3764, 0.7096, -0.4838, 0.5123, 0.7096, -0.4838, 0.5123, 0.7096, -0.4838, 0.5123, 0.7096, -0.4838, 0.5123, -0.4037, 0.9147, 0.01724, -0.4038, 0.9147, 0.01718, -0.4038, 0.9147, 0.01725, -0.4038, 0.9147, 0.01726, 0.9888, 0.1412, 0.04922, 0.9888, 0.1412, 0.04922, 0.9888, 0.1412, 0.04922, 0.9888, 0.1412, 0.04922, 0.7909, -0.5501, 0.268, 0.7909, -0.5501, 0.268, 0.7909, -0.5501, 0.268, 0.7909, -0.5501, 0.268, 0.7087, -0.4832, 0.5141, 0.7087, -0.4832, 0.5141, 0.7087, -0.4832, 0.5141, 0.7087, -0.4832, 0.5141, 0.2512, 0.9648, 0.07766, 0.2512, 0.9648, 0.07766, 0.2512, 0.9648, 0.07766, 0.2512, 0.9648, 0.07766, 0.1331, 0.797, 0.5892, 0.1331, 0.797, 0.5892, 0.1331, 0.797, 0.5892, 0.1331, 0.797, 0.5892, 0.2058, 0.5767, 0.7906, 0.2058, 0.5767, 0.7906, 0.2058, 0.5767, 0.7906, 0.2058, 0.5767, 0.7906, -0.0002302, -0.9989, 0.04761, -0.0002302, -0.9989, 0.04761, -0.0002302, -0.9989, 0.04761, -0.0002302, -0.9989, 0.04761, -0.428, 0.9038, 0.004736, -0.4279, 0.9038, 0.004738, -0.4279, 0.9038, 0.004711, -0.4279, 0.9038, 0.004693, -0.4087, 0.9014, 0.1427, -0.4101, 0.8998, 0.149, -0.4096, 0.9006, 0.1455, -0.4078, 0.9018, 0.1427, 0.3228, 0.9113, 0.2556, 0.3228, 0.9113, 0.2556, 0.3228, 0.9113, 0.2556, 0.3228, 0.9113, 0.2556, 0.1567, 0.9851, 0.07076, 0.1567, 0.9851, 0.07076, 0.1567, 0.9851, 0.07076, 0.1567, 0.9851, 0.07076, 0.08921, 0.9269, 0.3646, 0.08921, 0.9269, 0.3646, 0.08921, 0.9269, 0.3646, 0.08921, 0.9269, 0.3646, -0.002912, -0.7904, 0.6126, -0.002912, -0.7904, 0.6126, -0.002912, -0.7904, 0.6126, -0.002912, -0.7904, 0.6126, -0.002698, -0.82, 0.5723, -0.002698, -0.82, 0.5723, -0.002698, -0.82, 0.5723, -0.002698, -0.82, 0.5723, 0.3978, -0.8955, 0.1995, 0.3978, -0.8955, 0.1995, 0.3978, -0.8955, 0.1995, 0.3978, -0.8955, 0.1995, 0.3719, -0.9283, 0.0, 0.3719, -0.9283, 0.0, 0.3719, -0.9283, 0.0, 0.3719, -0.9283, 0.0, 0.2678, -0.9441, -0.1923, 0.2678, -0.9441, -0.1923, 0.2678, -0.9441, -0.1923, 0.2678, -0.9441, -0.1923, -0.001944, -0.9141, 0.4055, -0.001944, -0.9141, 0.4055, -0.001944, -0.9141, 0.4055, -0.001944, -0.9141, 0.4055, 0.1204, -0.9511, 0.2845, 0.1204, -0.9511, 0.2845, 0.1204, -0.9511, 0.2845, 0.1204, -0.9511, 0.2845, 0.706, 0.0, 0.7082, 0.706, 0.0, 0.7082, 0.706, 0.0, 0.7082, 0.706, 0.0, 0.7082, 0.8908, -0.143, 0.4313, 0.8908, -0.143, 0.4313, 0.8908, -0.143, 0.4313, 0.8908, -0.143, 0.4313, 0.3448, 0.9384, 0.02334, 0.3448, 0.9384, 0.02334, 0.3448, 0.9384, 0.02334, 0.3448, 0.9384, 0.02334, 0.4352, -0.8649, 0.2502, 0.4352, -0.8649, 0.2502, 0.4352, -0.8649, 0.2502, 0.4352, -0.8649, 0.2502, 0.9646, 0.1461, 0.2194, 0.9646, 0.1461, 0.2194, 0.9646, 0.1461, 0.2194, 0.9646, 0.1461, 0.2194, -0.001561, 0.9447, 0.3279, -0.001561, 0.9447, 0.3279, -0.001561, 0.9447, 0.3279, -0.001561, 0.9447, 0.3279, 0.8888, 0.1441, 0.4351, 0.8888, 0.1441, 0.4351, 0.8888, 0.1441, 0.4351, 0.8888, 0.1441, 0.4351, 0.8424, 0.1397, 0.5205, 0.8424, 0.1397, 0.5205, 0.8424, 0.1397, 0.5205, 0.8424, 0.1397, 0.5205, 0.8239, -0.5638, 0.05785, 0.8239, -0.5638, 0.05785, 0.8239, -0.5638, 0.05785, 0.8239, -0.5638, 0.05785, 0.656, -0.4545, 0.6026, 0.656, -0.4545, 0.6026, 0.656, -0.4545, 0.6026, 0.656, -0.4545, 0.6026, -0.0009571, 0.9796, 0.2011, -0.0009571, 0.9796, 0.2011, -0.0009571, 0.9796, 0.2011, -0.0009571, 0.9796, 0.2011, -0.0008678, -0.9838, 0.1795, -0.0008678, -0.9838, 0.1795, -0.0008678, -0.9838, 0.1795, -0.0008678, -0.9838, 0.1795, 0.743, -0.6497, 0.1608, 0.743, -0.6497, 0.1608, 0.743, -0.6497, 0.1608, 0.743, -0.6497, 0.1608, 0.2386, -0.8838, 0.4025, 0.2386, -0.8838, 0.4025, 0.2386, -0.8838, 0.4025, 0.2386, -0.8838, 0.4025, 0.1644, -0.811, 0.5615, 0.1644, -0.811, 0.5615, 0.1644, -0.811, 0.5615, 0.1644, -0.811, 0.5615, 0.7482, -0.5632, 0.3508, 0.7482, -0.5632, 0.3508, 0.7482, -0.5632, 0.3508, 0.7482, -0.5632, 0.3508, -0.001066, -0.8778, 0.479, -0.001066, -0.8778, 0.479, -0.001066, -0.8778, 0.479, -0.001066, -0.8778, 0.479, 0.0, 1.0, 0.0, 0.0, 1.0, 0.0, 0.0, 1.0, 0.0, 0.0, 1.0, 0.0, 0.3978, -0.8955, 0.1995, 0.3978, -0.8955, 0.1995, 0.3978, -0.8955, 0.1995, 0.3978, -0.8955, 0.1995, 0.3914, -0.8323, 0.3926, 0.3914, -0.8323, 0.3926, 0.3914, -0.8323, 0.3926, 0.3914, -0.8323, 0.3926, 0.0, 1.0, 0.0, 0.0, 1.0, 0.0, 0.0, 1.0, 0.0, 0.0, 1.0, 0.0, 0.3914, -0.8323, 0.3926, 0.3914, -0.8323, 0.3926, 0.3914, -0.8323, 0.3926, 0.3914, -0.8323, 0.3926, 0.0, 1.0, 0.0, 0.0, 1.0, 0.0, 0.0, 1.0, 0.0, 0.0, 1.0, 0.0, 0.857, -0.5145, 0.02944, 0.857, -0.5145, 0.02944, 0.857, -0.5145, 0.02944, 0.857, -0.5145, 0.02944, -0.906, -0.4232, 0.0008116, -0.9139, -0.4059, 0.002059, -0.9061, -0.4232, 0.002295, -0.9139, -0.406, 0.004117, 0.9664, -0.1371, 0.2173, 0.9664, -0.1371, 0.2173, 0.9664, -0.1371, 0.2173, 0.9664, -0.1371, 0.2173, -0.001839, -0.9248, 0.3805, -0.001839, -0.9248, 0.3805, -0.001839, -0.9248, 0.3805, -0.001839, -0.9248, 0.3805, 0.9646, 0.1461, 0.2194, 0.9646, 0.1461, 0.2194, 0.9646, 0.1461, 0.2194, 0.9646, 0.1461, 0.2194, 0.2874, 0.8675, 0.406, 0.2874, 0.8675, 0.406, 0.2874, 0.8675, 0.406, 0.2874, 0.8675, 0.406, 0.8647, -0.5019, 0.02018, 0.8647, -0.5019, 0.02018, 0.8647, -0.5019, 0.02018, 0.8647, -0.5019, 0.02018, -4.537e-05, -1.0, 0.009382, -4.537e-05, -1.0, 0.009382, -4.537e-05, -1.0, 0.009382, -4.537e-05, -1.0, 0.009382, 0.3911, 0.9202, 0.01722, 0.3911, 0.9202, 0.01722, 0.3911, 0.9202, 0.01722, 0.3911, 0.9202, 0.01722, -0.3382, 0.9318, 0.1315, -0.3382, 0.9318, 0.1315, -0.3383, 0.9318, 0.1313, -0.3382, 0.9318, 0.1316, 0.9072, -0.4202, 0.01826, 0.9072, -0.4202, 0.01826, 0.9072, -0.4202, 0.01826, 0.9072, -0.4202, 0.01826, -5.307e-05, 0.9999, 0.01115, -5.307e-05, 0.9999, 0.01115, -5.307e-05, 0.9999, 0.01115, -5.307e-05, 0.9999, 0.01115, 0.8647, -0.5019, 0.02018, 0.8647, -0.5019, 0.02018, 0.8647, -0.5019, 0.02018, 0.8647, -0.5019, 0.02018, 0.0, 0.0, 1.0, 0.0, 0.0, 1.0, 0.0, 0.0, 1.0, 0.0, 0.0, 1.0, 0.0, 0.0, 1.0, 0.0, 0.0, 1.0, 0.0, 0.0, 1.0, 0.0, 0.0, 1.0, 0.0, 0.0, 1.0, 0.0, 0.0, 1.0, 0.0, 0.0, 1.0, 0.0, 0.0, 1.0, 0.0, 0.0, 1.0, 0.0, 0.0, 1.0, 0.0, 0.0, 1.0, 0.0, 0.0, 1.0, 0.0, 0.0, 1.0, 0.0, 0.0, 1.0, 0.0, 0.0, 1.0, 0.0, 0.0, 1.0, 0.0, 0.0, 1.0, 0.0, 0.0, 1.0, 0.0, 0.0, 1.0, 0.0, 0.0, 1.0, 0.0, 0.0, 1.0, 0.0, 0.0, 1.0, 0.0, 0.0, 1.0, 0.0, 0.0, 1.0, 0.0, 0.0, 1.0, 0.0, 0.0, 1.0, 0.0, 0.0, 1.0, 0.0, 0.0, 1.0])] * 3)])

# ---- objects
ob_z_frente = bpy.data.objects.new('Z_Frente', None)
ob_z_lateral = bpy.data.objects.new('Z_Lateral', None)
ob_z_costas = bpy.data.objects.new('Z_Costas', None)
ob_m_e_001 = bpy.data.objects.new('Mãe.001', me_cube_004)

# ---- transforms, parenting, visibility, modifiers, constraints
ob_z_frente.location = (-0.1595, 0.0, 0.7876)
ob_z_frente.rotation_euler = (1.571, 0.0, 0.0)
ob_z_frente.scale = (0.5, 0.5, 0.5)
ob_z_frente.empty_display_type = 'IMAGE'
ob_z_frente.empty_display_size = 5.0
ob_z_frente.use_empty_image_alpha = True
ob_z_frente.color = (1.0, 1.0, 1.0, 0.1)
ob_z_lateral.location = (0.0, 0.402, 0.7876)
ob_z_lateral.rotation_euler = (1.571, 0.0, 1.571)
ob_z_lateral.scale = (0.5, 0.5, 0.5)
ob_z_lateral.empty_display_type = 'IMAGE'
ob_z_lateral.empty_display_size = 5.0
ob_z_lateral.use_empty_image_alpha = True
ob_z_lateral.color = (1.0, 1.0, 1.0, 0.1)
ob_z_costas.location = (-0.8659, 0.0, 0.7876)
ob_z_costas.rotation_euler = (1.571, 0.0, 0.0)
ob_z_costas.scale = (0.5, 0.5, 0.5)
ob_z_costas.empty_display_type = 'IMAGE'
ob_z_costas.empty_display_size = 5.0
ob_z_costas.use_empty_image_alpha = True
ob_z_costas.color = (1.0, 1.0, 1.0, 0.1)
ob_m_e_001.location = (0.0, 0.0, 1.049)
ob_m_e_001.scale = (0.08306, 0.08306, 0.08306)
_m = ob_m_e_001.modifiers.new('Mirror', 'MIRROR')
_m.merge_threshold = 0.04
_m = ob_m_e_001.modifiers.new('Subdivision', 'SUBSURF')
_m = ob_m_e_001.modifiers.new('Solidify', 'SOLIDIFY')

# ---- collection membership
col_collection.objects.link(ob_z_frente)
col_collection.objects.link(ob_z_lateral)
col_collection.objects.link(ob_z_costas)
col_collection.objects.link(ob_m_e_001)

# ---- scene / render settings (as saved in the file)
scene.frame_start = 1; scene.frame_end = 250; scene.frame_set(0)
scene.render.engine = 'BLENDER_EEVEE_NEXT'
scene.cycles.sampling_pattern = 'TABULATED_SOBOL'
scene.eevee.ray_tracing_options.trace_max_roughness = 0.0
bpy.context.view_layer.update()

# ---- added for rendering (the .blend has no active camera and no usable light): camera, sun
cam_auto = bpy.data.cameras.new('AutoCamera')
cam_auto.lens = 50.0
cam_auto.sensor_width = 36.0
cam_auto.clip_end = 1000.0
ob_auto_camera = bpy.data.objects.new('AutoCamera', cam_auto)
scene.collection.objects.link(ob_auto_camera)
ob_auto_camera.location = (0.96575, -1.14653, 1.62109)
ob_auto_camera.rotation_euler = (1.09748, -7.21219e-08, 0.694738)
scene.camera = ob_auto_camera
light_auto_sun = bpy.data.lights.new('AutoSun', 'SUN')
light_auto_sun.energy = 3.0
light_auto_sun.angle = 0.0523599
ob_auto_sun = bpy.data.objects.new('AutoSun', light_auto_sun)
scene.collection.objects.link(ob_auto_sun)
ob_auto_sun.rotation_euler = (0.872665, 0.174533, 0.523599)
bpy.context.view_layer.update()
